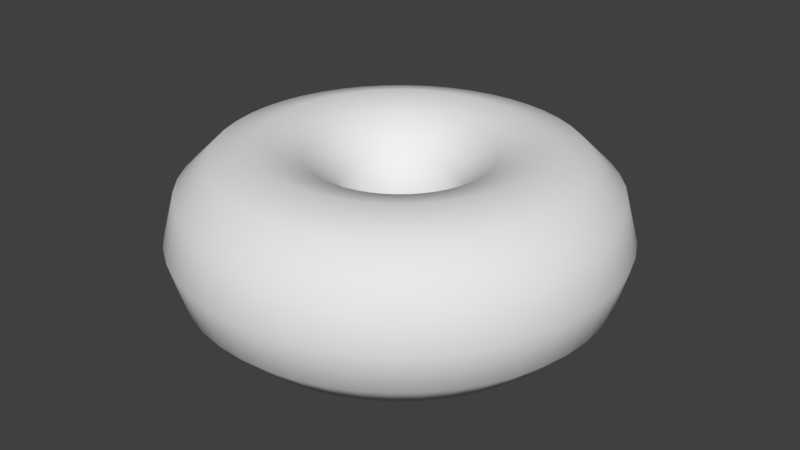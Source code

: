 # Source: Doughnut.blend  (saved by Blender 2.79.0; exported with 4.5.12 LTS)
import bpy
from mathutils import Matrix  # noqa: F401  (used for matrix-valued properties, if any)

bpy.ops.wm.read_factory_settings(use_empty=True)
scene = bpy.context.scene
scene.name = 'Scene'

# ---- collections
col_collection_1 = bpy.data.collections.new('Collection 1'); scene.collection.children.link(col_collection_1)

# ---- world
world_world = bpy.data.worlds.new('World'); scene.world = world_world
world_world.color = (0.05088, 0.05088, 0.05088)
world_world.use_sun_shadow = False
world_world.sun_shadow_jitter_overblur = 0.0
world_world.cycles.sampling_method = 'MANUAL'

# ---- meshes
me_circle = bpy.data.meshes.new('Circle')
me_circle.from_pydata([(0.349, -3.997e-09, 9.074e-08), (0.4339, -0.3213, 7.321e-08), (0.6673, -0.5596, 4.341e-08), (0.9903, -0.6509, 4.341e-08), (1.318, -0.568, 4.341e-08), (1.561, -0.3297, 7.321e-08), (1.651, -3.997e-09, 9.074e-08), (1.561, 0.3297, 1.03e-07), (1.318, 0.568, 1.626e-07), (0.9903, 0.6509, 1.626e-07), (0.6673, 0.5596, 1.626e-07), (0.4339, 0.3213, 1.03e-07), (0.346, 2.07e-10, -0.04558), (0.4301, -0.3213, -0.05663), (0.6616, -0.5596, -0.08712), (0.9818, -0.6509, -0.1293), (1.307, -0.568, -0.172), (1.548, -0.3297, -0.2038), (1.637, 7.658e-09, -0.2155), (1.548, 0.3297, -0.2038), (1.307, 0.568, -0.172), (0.9818, 0.6509, -0.1293), (0.6616, 0.5596, -0.08712), (0.4301, 0.3213, -0.05663), (0.3371, 2.07e-10, -0.09035), (0.4191, -0.3213, -0.1123), (0.6446, -0.5596, -0.1727), (0.9565, -0.6509, -0.2563), (1.273, -0.568, -0.3412), (1.508, -0.3297, -0.4041), (1.595, 3.746e-08, -0.4273), (1.508, 0.3297, -0.4041), (1.273, 0.568, -0.3412), (0.9565, 0.6509, -0.2563), (0.6446, 0.5596, -0.1727), (0.4191, 0.3213, -0.1123), (0.3225, 7.658e-09, -0.1336), (0.4008, -0.3213, -0.166), (0.6165, -0.5596, -0.2554), (0.9149, -0.6509, -0.379), (1.218, -0.568, -0.5044), (1.442, -0.3297, -0.5975), (1.525, 6.726e-08, -0.6318), (1.442, 0.3297, -0.5975), (1.218, 0.568, -0.5044), (0.9149, 0.6509, -0.379), (0.6165, 0.5596, -0.2554), (0.4008, 0.3213, -0.166), (0.3022, 7.658e-09, -0.1745), (0.3757, -0.3213, -0.2169), (0.5779, -0.5596, -0.3337), (0.8576, -0.6509, -0.4952), (1.142, -0.568, -0.659), (1.352, -0.3297, -0.7806), (1.43, 6.726e-08, -0.8255), (1.352, 0.3297, -0.7806), (1.142, 0.568, -0.659), (0.8576, 0.6509, -0.4952), (0.5779, 0.5596, -0.3337), (0.3757, 0.3213, -0.2169), (0.2769, 7.658e-09, -0.2125), (0.3442, -0.3213, -0.2641), (0.5294, -0.5596, -0.4062), (0.7857, -0.6509, -0.6028), (1.046, -0.568, -0.8024), (1.239, -0.3297, -0.9505), (1.31, 6.726e-08, -1.005), (1.239, 0.3297, -0.9505), (1.046, 0.568, -0.8024), (0.7857, 0.6509, -0.6028), (0.5294, 0.5596, -0.4062), (0.3442, 0.3213, -0.2641), (0.2468, 7.658e-09, -0.2468), (0.3068, -0.3213, -0.3068), (0.4719, -0.5596, -0.4719), (0.7003, -0.6509, -0.7003), (0.932, -0.568, -0.932), (1.104, -0.3297, -1.104), (1.167, 6.726e-08, -1.167), (1.104, 0.3297, -1.104), (0.932, 0.568, -0.932), (0.7003, 0.6509, -0.7003), (0.4719, 0.5596, -0.4719), (0.3068, 0.3213, -0.3068), (0.2125, 7.658e-09, -0.2769), (0.2641, -0.3213, -0.3442), (0.4062, -0.5596, -0.5294), (0.6028, -0.6509, -0.7857), (0.8024, -0.568, -1.046), (0.9505, -0.3297, -1.239), (1.005, 6.726e-08, -1.31), (0.9505, 0.3297, -1.239), (0.8024, 0.568, -1.046), (0.6028, 0.6509, -0.7857), (0.4062, 0.5596, -0.5294), (0.2641, 0.3213, -0.3442), (0.1745, 7.658e-09, -0.3022), (0.2169, -0.3213, -0.3757), (0.3337, -0.5596, -0.5779), (0.4952, -0.6509, -0.8576), (0.659, -0.568, -1.142), (0.7806, -0.3297, -1.352), (0.8255, 6.726e-08, -1.43), (0.7806, 0.3297, -1.352), (0.659, 0.568, -1.142), (0.4952, 0.6509, -0.8576), (0.3337, 0.5596, -0.5779), (0.2169, 0.3213, -0.3757), (0.1336, 7.658e-09, -0.3225), (0.166, -0.3213, -0.4008), (0.2554, -0.5596, -0.6165), (0.379, -0.6509, -0.9149), (0.5044, -0.568, -1.218), (0.5975, -0.3297, -1.442), (0.6318, 6.726e-08, -1.525), (0.5975, 0.3297, -1.442), (0.5044, 0.568, -1.218), (0.379, 0.6509, -0.9149), (0.2554, 0.5596, -0.6165), (0.166, 0.3213, -0.4008), (0.09035, 7.658e-09, -0.3371), (0.1123, -0.3213, -0.4191), (0.1727, -0.5596, -0.6446), (0.2563, -0.6509, -0.9565), (0.3412, -0.568, -1.273), (0.4041, -0.3297, -1.508), (0.4273, 6.726e-08, -1.595), (0.4041, 0.3297, -1.508), (0.3412, 0.568, -1.273), (0.2563, 0.6509, -0.9565), (0.1727, 0.5596, -0.6446), (0.1123, 0.3213, -0.4191), (0.04558, 7.658e-09, -0.346), (0.05663, -0.3213, -0.4301), (0.08712, -0.5596, -0.6616), (0.1293, -0.6509, -0.9818), (0.172, -0.568, -1.307), (0.2038, -0.3297, -1.548), (0.2155, 6.726e-08, -1.637), (0.2038, 0.3297, -1.548), (0.172, 0.568, -1.307), (0.1293, 0.6509, -0.9818), (0.08712, 0.5596, -0.6616), (0.05663, 0.3213, -0.4301), (2.63e-07, 7.658e-09, -0.349), (2.605e-07, -0.3213, -0.4339), (2.536e-07, -0.5596, -0.6673), (2.442e-07, -0.6509, -0.9903), (2.347e-07, -0.568, -1.318), (2.278e-07, -0.3297, -1.561), (2.253e-07, 6.726e-08, -1.651), (2.278e-07, 0.3297, -1.561), (2.347e-07, 0.568, -1.318), (2.442e-07, 0.6509, -0.9903), (2.536e-07, 0.5596, -0.6673), (2.605e-07, 0.3213, -0.4339), (-0.04558, 7.658e-09, -0.346), (-0.05663, -0.3213, -0.4301), (-0.08712, -0.5596, -0.6616), (-0.1293, -0.6509, -0.9818), (-0.172, -0.568, -1.307), (-0.2038, -0.3297, -1.548), (-0.2155, 6.726e-08, -1.637), (-0.2038, 0.3297, -1.548), (-0.172, 0.568, -1.307), (-0.1293, 0.6509, -0.9818), (-0.08712, 0.5596, -0.6616), (-0.05663, 0.3213, -0.4301), (-0.09035, 7.658e-09, -0.3371), (-0.1123, -0.3213, -0.4191), (-0.1727, -0.5596, -0.6446), (-0.2563, -0.6509, -0.9565), (-0.3412, -0.568, -1.273), (-0.4041, -0.3297, -1.508), (-0.4273, 6.726e-08, -1.595), (-0.4041, 0.3297, -1.508), (-0.3412, 0.568, -1.273), (-0.2563, 0.6509, -0.9565), (-0.1727, 0.5596, -0.6446), (-0.1123, 0.3213, -0.4191), (-0.1336, 7.658e-09, -0.3225), (-0.166, -0.3213, -0.4008), (-0.2554, -0.5596, -0.6165), (-0.379, -0.6509, -0.9149), (-0.5044, -0.568, -1.218), (-0.5975, -0.3297, -1.442), (-0.6318, 6.726e-08, -1.525), (-0.5975, 0.3297, -1.442), (-0.5044, 0.568, -1.218), (-0.379, 0.6509, -0.9149), (-0.2554, 0.5596, -0.6165), (-0.166, 0.3213, -0.4008), (-0.1745, 7.658e-09, -0.3022), (-0.2169, -0.3213, -0.3757), (-0.3337, -0.5596, -0.5779), (-0.4952, -0.6509, -0.8576), (-0.659, -0.568, -1.142), (-0.7806, -0.3297, -1.352), (-0.8255, 6.726e-08, -1.43), (-0.7806, 0.3297, -1.352), (-0.659, 0.568, -1.142), (-0.4952, 0.6509, -0.8576), (-0.3337, 0.5596, -0.5779), (-0.2169, 0.3213, -0.3757), (-0.2125, 7.658e-09, -0.2769), (-0.2641, -0.3213, -0.3442), (-0.4062, -0.5596, -0.5294), (-0.6028, -0.6509, -0.7857), (-0.8024, -0.568, -1.046), (-0.9505, -0.3297, -1.239), (-1.005, 6.726e-08, -1.31), (-0.9505, 0.3297, -1.239), (-0.8024, 0.568, -1.046), (-0.6028, 0.6509, -0.7857), (-0.4062, 0.5596, -0.5294), (-0.2641, 0.3213, -0.3442), (-0.2468, 7.658e-09, -0.2468), (-0.3068, -0.3213, -0.3068), (-0.4719, -0.5596, -0.4719), (-0.7003, -0.6509, -0.7003), (-0.932, -0.568, -0.932), (-1.104, -0.3297, -1.104), (-1.167, 6.726e-08, -1.167), (-1.104, 0.3297, -1.104), (-0.932, 0.568, -0.932), (-0.7003, 0.6509, -0.7003), (-0.4719, 0.5596, -0.4719), (-0.3068, 0.3213, -0.3068), (-0.2769, 7.658e-09, -0.2125), (-0.3442, -0.3213, -0.2641), (-0.5294, -0.5596, -0.4062), (-0.7857, -0.6509, -0.6028), (-1.046, -0.568, -0.8024), (-1.239, -0.3297, -0.9505), (-1.31, 6.726e-08, -1.005), (-1.239, 0.3297, -0.9505), (-1.046, 0.568, -0.8024), (-0.7857, 0.6509, -0.6028), (-0.5294, 0.5596, -0.4062), (-0.3442, 0.3213, -0.2641), (-0.3022, 7.658e-09, -0.1745), (-0.3757, -0.3213, -0.2169), (-0.5779, -0.5596, -0.3337), (-0.8576, -0.6509, -0.4952), (-1.142, -0.568, -0.659), (-1.352, -0.3297, -0.7806), (-1.43, 6.726e-08, -0.8255), (-1.352, 0.3297, -0.7806), (-1.142, 0.568, -0.659), (-0.8576, 0.6509, -0.4952), (-0.5779, 0.5596, -0.3337), (-0.3757, 0.3213, -0.2169), (-0.3225, 7.658e-09, -0.1336), (-0.4008, -0.3213, -0.166), (-0.6165, -0.5596, -0.2554), (-0.9149, -0.6509, -0.379), (-1.218, -0.568, -0.5044), (-1.442, -0.3297, -0.5975), (-1.525, 6.726e-08, -0.6318), (-1.442, 0.3297, -0.5975), (-1.218, 0.568, -0.5044), (-0.9149, 0.6509, -0.379), (-0.6165, 0.5596, -0.2554), (-0.4008, 0.3213, -0.166), (-0.3371, 2.07e-10, -0.09035), (-0.4191, -0.3213, -0.1123), (-0.6446, -0.5596, -0.1727), (-0.9565, -0.6509, -0.2563), (-1.273, -0.568, -0.3412), (-1.508, -0.3297, -0.4041), (-1.595, 3.746e-08, -0.4273), (-1.508, 0.3297, -0.4041), (-1.273, 0.568, -0.3412), (-0.9565, 0.6509, -0.2563), (-0.6446, 0.5596, -0.1727), (-0.4191, 0.3213, -0.1123), (-0.346, 2.07e-10, -0.04558), (-0.4301, -0.3213, -0.05663), (-0.6616, -0.5596, -0.08712), (-0.9818, -0.6509, -0.1293), (-1.307, -0.568, -0.172), (-1.548, -0.3297, -0.2038), (-1.637, 7.658e-09, -0.2155), (-1.548, 0.3297, -0.2038), (-1.307, 0.568, -0.172), (-0.9818, 0.6509, -0.1293), (-0.6616, 0.5596, -0.08712), (-0.4301, 0.3213, -0.05663), (-0.349, -3.997e-09, -1.854e-08), (-0.4339, -0.3213, -4.6e-08), (-0.6673, -0.5596, -7.58e-08), (-0.9903, -0.6509, -1.619e-08), (-1.318, -0.568, -1.619e-08), (-1.561, -0.3297, -1.619e-08), (-1.651, -3.997e-09, 2.517e-08), (-1.561, 0.3297, 4.341e-08), (-1.318, 0.568, 4.341e-08), (-0.9903, 0.6509, 4.341e-08), (-0.6673, 0.5596, 4.341e-08), (-0.4339, 0.3213, 1.361e-08), (-0.346, -7.244e-09, 0.04558), (-0.4301, -0.3213, 0.05663), (-0.6616, -0.5596, 0.08712), (-0.9818, -0.6509, 0.1293), (-1.307, -0.568, 0.172), (-1.548, -0.3297, 0.2038), (-1.637, -2.214e-08, 0.2155), (-1.548, 0.3297, 0.2038), (-1.307, 0.568, 0.172), (-0.9818, 0.6509, 0.1293), (-0.6616, 0.5596, 0.08712), (-0.4301, 0.3213, 0.05663), (-0.3371, -7.244e-09, 0.09035), (-0.4191, -0.3213, 0.1123), (-0.6446, -0.5596, 0.1727), (-0.9565, -0.6509, 0.2563), (-1.273, -0.568, 0.3412), (-1.508, -0.3297, 0.4041), (-1.595, -2.214e-08, 0.4273), (-1.508, 0.3297, 0.4041), (-1.273, 0.568, 0.3412), (-0.9565, 0.6509, 0.2563), (-0.6446, 0.5596, 0.1727), (-0.4191, 0.3213, 0.1123), (-0.3225, -7.244e-09, 0.1336), (-0.4008, -0.3213, 0.166), (-0.6165, -0.5596, 0.2554), (-0.9149, -0.6509, 0.379), (-1.218, -0.568, 0.5044), (-1.442, -0.3297, 0.5975), (-1.525, -5.195e-08, 0.6318), (-1.442, 0.3297, 0.5975), (-1.218, 0.568, 0.5044), (-0.9149, 0.6509, 0.379), (-0.6165, 0.5596, 0.2554), (-0.4008, 0.3213, 0.166), (-0.3022, -2.214e-08, 0.1745), (-0.3757, -0.3213, 0.2169), (-0.5779, -0.5596, 0.3337), (-0.8576, -0.6509, 0.4952), (-1.142, -0.568, 0.659), (-1.352, -0.3297, 0.7806), (-1.43, -5.195e-08, 0.8255), (-1.352, 0.3297, 0.7806), (-1.142, 0.568, 0.659), (-0.8576, 0.6509, 0.4952), (-0.5779, 0.5596, 0.3337), (-0.3757, 0.3213, 0.2169), (-0.2769, -2.214e-08, 0.2125), (-0.3442, -0.3213, 0.2641), (-0.5294, -0.5596, 0.4062), (-0.7857, -0.6509, 0.6028), (-1.046, -0.568, 0.8024), (-1.239, -0.3297, 0.9505), (-1.31, -5.195e-08, 1.005), (-1.239, 0.3297, 0.9505), (-1.046, 0.568, 0.8024), (-0.7857, 0.6509, 0.6028), (-0.5294, 0.5596, 0.4062), (-0.3442, 0.3213, 0.2641), (-0.2468, -2.214e-08, 0.2468), (-0.3068, -0.3213, 0.3068), (-0.4719, -0.5596, 0.4719), (-0.7003, -0.6509, 0.7003), (-0.932, -0.568, 0.932), (-1.104, -0.3297, 1.104), (-1.167, -5.195e-08, 1.167), (-1.104, 0.3297, 1.104), (-0.932, 0.568, 0.932), (-0.7003, 0.6509, 0.7003), (-0.4719, 0.5596, 0.4719), (-0.3068, 0.3213, 0.3068), (-0.2125, -2.214e-08, 0.2769), (-0.2641, -0.3213, 0.3442), (-0.4062, -0.5596, 0.5294), (-0.6028, -0.6509, 0.7857), (-0.8024, -0.568, 1.046), (-0.9505, -0.3297, 1.239), (-1.005, -5.195e-08, 1.31), (-0.9505, 0.3297, 1.239), (-0.8024, 0.568, 1.046), (-0.6028, 0.6509, 0.7857), (-0.4062, 0.5596, 0.5294), (-0.2641, 0.3213, 0.3442), (-0.1745, -2.214e-08, 0.3022), (-0.2169, -0.3213, 0.3757), (-0.3337, -0.5596, 0.5779), (-0.4952, -0.6509, 0.8576), (-0.659, -0.568, 1.142), (-0.7806, -0.3297, 1.352), (-0.8255, -1.712e-07, 1.43), (-0.7806, 0.3297, 1.352), (-0.659, 0.568, 1.142), (-0.4952, 0.6509, 0.8576), (-0.3337, 0.5596, 0.5779), (-0.2169, 0.3213, 0.3757), (-0.1336, -2.214e-08, 0.3225), (-0.166, -0.3213, 0.4008), (-0.2554, -0.5596, 0.6165), (-0.379, -0.6509, 0.9149), (-0.5044, -0.568, 1.218), (-0.5975, -0.3297, 1.442), (-0.6318, -1.712e-07, 1.525), (-0.5975, 0.3297, 1.442), (-0.5044, 0.568, 1.218), (-0.379, 0.6509, 0.9149), (-0.2554, 0.5596, 0.6165), (-0.166, 0.3213, 0.4008), (-0.09035, -2.214e-08, 0.3371), (-0.1123, -0.3213, 0.4191), (-0.1727, -0.5596, 0.6446), (-0.2563, -0.6509, 0.9565), (-0.3412, -0.568, 1.273), (-0.4041, -0.3297, 1.508), (-0.4273, -1.712e-07, 1.595), (-0.4041, 0.3297, 1.508), (-0.3412, 0.568, 1.273), (-0.2563, 0.6509, 0.9565), (-0.1727, 0.5596, 0.6446), (-0.1123, 0.3213, 0.4191), (-0.04558, -2.214e-08, 0.346), (-0.05663, -0.3213, 0.4301), (-0.08712, -0.5596, 0.6616), (-0.1293, -0.6509, 0.9818), (-0.172, -0.568, 1.307), (-0.2038, -0.3297, 1.548), (-0.2155, -1.712e-07, 1.637), (-0.2038, 0.3297, 1.548), (-0.172, 0.568, 1.307), (-0.1293, 0.6509, 0.9818), (-0.08712, 0.5596, 0.6616), (-0.05663, 0.3213, 0.4301), (2.63e-07, -2.214e-08, 0.349), (2.605e-07, -0.3213, 0.4339), (2.536e-07, -0.5596, 0.6673), (2.442e-07, -0.6509, 0.9903), (2.347e-07, -0.568, 1.318), (2.278e-07, -0.3297, 1.561), (2.253e-07, -1.712e-07, 1.651), (2.278e-07, 0.3297, 1.561), (2.347e-07, 0.568, 1.318), (2.442e-07, 0.6509, 0.9903), (2.536e-07, 0.5596, 0.6673), (2.605e-07, 0.3213, 0.4339), (0.04558, -2.214e-08, 0.346), (0.05663, -0.3213, 0.4301), (0.08712, -0.5596, 0.6616), (0.1293, -0.6509, 0.9818), (0.172, -0.568, 1.307), (0.2038, -0.3297, 1.548), (0.2155, -1.712e-07, 1.637), (0.2038, 0.3297, 1.548), (0.172, 0.568, 1.307), (0.1293, 0.6509, 0.9818), (0.08712, 0.5596, 0.6616), (0.05663, 0.3213, 0.4301), (0.09035, -2.214e-08, 0.3371), (0.1123, -0.3213, 0.4191), (0.1727, -0.5596, 0.6446), (0.2563, -0.6509, 0.9565), (0.3412, -0.568, 1.273), (0.4041, -0.3297, 1.508), (0.4273, -1.712e-07, 1.595), (0.4041, 0.3297, 1.508), (0.3412, 0.568, 1.273), (0.2563, 0.6509, 0.9565), (0.1727, 0.5596, 0.6446), (0.1123, 0.3213, 0.4191), (0.1336, -2.214e-08, 0.3225), (0.166, -0.3213, 0.4008), (0.2554, -0.5596, 0.6165), (0.379, -0.6509, 0.9149), (0.5044, -0.568, 1.218), (0.5975, -0.3297, 1.442), (0.6318, -1.712e-07, 1.525), (0.5975, 0.3297, 1.442), (0.5044, 0.568, 1.218), (0.379, 0.6509, 0.9149), (0.2554, 0.5596, 0.6165), (0.166, 0.3213, 0.4008), (0.1745, -2.214e-08, 0.3022), (0.2169, -0.3213, 0.3757), (0.3337, -0.5596, 0.5779), (0.4952, -0.6509, 0.8576), (0.659, -0.568, 1.142), (0.7806, -0.3297, 1.352), (0.8255, -1.712e-07, 1.43), (0.7806, 0.3297, 1.352), (0.659, 0.568, 1.142), (0.4952, 0.6509, 0.8576), (0.3337, 0.5596, 0.5779), (0.2169, 0.3213, 0.3757), (0.2125, -2.214e-08, 0.2769), (0.2641, -0.3213, 0.3442), (0.4062, -0.5596, 0.5294), (0.6028, -0.6509, 0.7857), (0.8024, -0.568, 1.046), (0.9505, -0.3297, 1.239), (1.005, -5.195e-08, 1.31), (0.9505, 0.3297, 1.239), (0.8024, 0.568, 1.046), (0.6028, 0.6509, 0.7857), (0.4062, 0.5596, 0.5294), (0.2641, 0.3213, 0.3442), (0.2468, -2.214e-08, 0.2468), (0.3068, -0.3213, 0.3068), (0.4719, -0.5596, 0.4719), (0.7003, -0.6509, 0.7003), (0.932, -0.568, 0.932), (1.104, -0.3297, 1.104), (1.167, -5.195e-08, 1.167), (1.104, 0.3297, 1.104), (0.932, 0.568, 0.932), (0.7003, 0.6509, 0.7003), (0.4719, 0.5596, 0.4719), (0.3068, 0.3213, 0.3068), (0.2769, -2.214e-08, 0.2125), (0.3442, -0.3213, 0.2641), (0.5294, -0.5596, 0.4062), (0.7857, -0.6509, 0.6028), (1.046, -0.568, 0.8024), (1.239, -0.3297, 0.9505), (1.31, -5.195e-08, 1.005), (1.239, 0.3297, 0.9505), (1.046, 0.568, 0.8024), (0.7857, 0.6509, 0.6028), (0.5294, 0.5596, 0.4062), (0.3442, 0.3213, 0.2641), (0.3022, -2.214e-08, 0.1745), (0.3757, -0.3213, 0.2169), (0.5779, -0.5596, 0.3337), (0.8576, -0.6509, 0.4952), (1.142, -0.568, 0.659), (1.352, -0.3297, 0.7806), (1.43, -5.195e-08, 0.8255), (1.352, 0.3297, 0.7806), (1.142, 0.568, 0.659), (0.8576, 0.6509, 0.4952), (0.5779, 0.5596, 0.3337), (0.3757, 0.3213, 0.2169), (0.3225, -7.244e-09, 0.1336), (0.4008, -0.3213, 0.166), (0.6165, -0.5596, 0.2554), (0.9149, -0.6509, 0.379), (1.218, -0.568, 0.5044), (1.442, -0.3297, 0.5975), (1.525, -5.195e-08, 0.6318), (1.442, 0.3297, 0.5975), (1.218, 0.568, 0.5044), (0.9149, 0.6509, 0.379), (0.6165, 0.5596, 0.2554), (0.4008, 0.3213, 0.166), (0.3371, -7.244e-09, 0.09035), (0.4191, -0.3213, 0.1123), (0.6446, -0.5596, 0.1727), (0.9565, -0.6509, 0.2563), (1.273, -0.568, 0.3412), (1.508, -0.3297, 0.4041), (1.595, -2.214e-08, 0.4273), (1.508, 0.3297, 0.4041), (1.273, 0.568, 0.3412), (0.9565, 0.6509, 0.2563), (0.6446, 0.5596, 0.1727), (0.4191, 0.3213, 0.1123), (0.346, -7.244e-09, 0.04558), (0.4301, -0.3213, 0.05663), (0.6616, -0.5596, 0.08712), (0.9818, -0.6509, 0.1293), (1.307, -0.568, 0.172), (1.548, -0.3297, 0.2038), (1.637, -2.214e-08, 0.2155), (1.548, 0.3297, 0.2038), (1.307, 0.568, 0.172), (0.9818, 0.6509, 0.1293), (0.6616, 0.5596, 0.08712), (0.4301, 0.3213, 0.05663)], [], [(0, 12, 13, 1), (1, 13, 14, 2), (2, 14, 15, 3), (3, 15, 16, 4), (4, 16, 17, 5), (5, 17, 18, 6), (6, 18, 19, 7), (7, 19, 20, 8), (8, 20, 21, 9), (9, 21, 22, 10), (10, 22, 23, 11), (11, 23, 12, 0), (12, 24, 25, 13), (13, 25, 26, 14), (14, 26, 27, 15), (15, 27, 28, 16), (16, 28, 29, 17), (17, 29, 30, 18), (18, 30, 31, 19), (19, 31, 32, 20), (20, 32, 33, 21), (21, 33, 34, 22), (22, 34, 35, 23), (23, 35, 24, 12), (24, 36, 37, 25), (25, 37, 38, 26), (26, 38, 39, 27), (27, 39, 40, 28), (28, 40, 41, 29), (29, 41, 42, 30), (30, 42, 43, 31), (31, 43, 44, 32), (32, 44, 45, 33), (33, 45, 46, 34), (34, 46, 47, 35), (35, 47, 36, 24), (36, 48, 49, 37), (37, 49, 50, 38), (38, 50, 51, 39), (39, 51, 52, 40), (40, 52, 53, 41), (41, 53, 54, 42), (42, 54, 55, 43), (43, 55, 56, 44), (44, 56, 57, 45), (45, 57, 58, 46), (46, 58, 59, 47), (47, 59, 48, 36), (48, 60, 61, 49), (49, 61, 62, 50), (50, 62, 63, 51), (51, 63, 64, 52), (52, 64, 65, 53), (53, 65, 66, 54), (54, 66, 67, 55), (55, 67, 68, 56), (56, 68, 69, 57), (57, 69, 70, 58), (58, 70, 71, 59), (59, 71, 60, 48), (60, 72, 73, 61), (61, 73, 74, 62), (62, 74, 75, 63), (63, 75, 76, 64), (64, 76, 77, 65), (65, 77, 78, 66), (66, 78, 79, 67), (67, 79, 80, 68), (68, 80, 81, 69), (69, 81, 82, 70), (70, 82, 83, 71), (71, 83, 72, 60), (72, 84, 85, 73), (73, 85, 86, 74), (74, 86, 87, 75), (75, 87, 88, 76), (76, 88, 89, 77), (77, 89, 90, 78), (78, 90, 91, 79), (79, 91, 92, 80), (80, 92, 93, 81), (81, 93, 94, 82), (82, 94, 95, 83), (83, 95, 84, 72), (84, 96, 97, 85), (85, 97, 98, 86), (86, 98, 99, 87), (87, 99, 100, 88), (88, 100, 101, 89), (89, 101, 102, 90), (90, 102, 103, 91), (91, 103, 104, 92), (92, 104, 105, 93), (93, 105, 106, 94), (94, 106, 107, 95), (95, 107, 96, 84), (96, 108, 109, 97), (97, 109, 110, 98), (98, 110, 111, 99), (99, 111, 112, 100), (100, 112, 113, 101), (101, 113, 114, 102), (102, 114, 115, 103), (103, 115, 116, 104), (104, 116, 117, 105), (105, 117, 118, 106), (106, 118, 119, 107), (107, 119, 108, 96), (108, 120, 121, 109), (109, 121, 122, 110), (110, 122, 123, 111), (111, 123, 124, 112), (112, 124, 125, 113), (113, 125, 126, 114), (114, 126, 127, 115), (115, 127, 128, 116), (116, 128, 129, 117), (117, 129, 130, 118), (118, 130, 131, 119), (119, 131, 120, 108), (120, 132, 133, 121), (121, 133, 134, 122), (122, 134, 135, 123), (123, 135, 136, 124), (124, 136, 137, 125), (125, 137, 138, 126), (126, 138, 139, 127), (127, 139, 140, 128), (128, 140, 141, 129), (129, 141, 142, 130), (130, 142, 143, 131), (131, 143, 132, 120), (132, 144, 145, 133), (133, 145, 146, 134), (134, 146, 147, 135), (135, 147, 148, 136), (136, 148, 149, 137), (137, 149, 150, 138), (138, 150, 151, 139), (139, 151, 152, 140), (140, 152, 153, 141), (141, 153, 154, 142), (142, 154, 155, 143), (143, 155, 144, 132), (144, 156, 157, 145), (145, 157, 158, 146), (146, 158, 159, 147), (147, 159, 160, 148), (148, 160, 161, 149), (149, 161, 162, 150), (150, 162, 163, 151), (151, 163, 164, 152), (152, 164, 165, 153), (153, 165, 166, 154), (154, 166, 167, 155), (155, 167, 156, 144), (156, 168, 169, 157), (157, 169, 170, 158), (158, 170, 171, 159), (159, 171, 172, 160), (160, 172, 173, 161), (161, 173, 174, 162), (162, 174, 175, 163), (163, 175, 176, 164), (164, 176, 177, 165), (165, 177, 178, 166), (166, 178, 179, 167), (167, 179, 168, 156), (168, 180, 181, 169), (169, 181, 182, 170), (170, 182, 183, 171), (171, 183, 184, 172), (172, 184, 185, 173), (173, 185, 186, 174), (174, 186, 187, 175), (175, 187, 188, 176), (176, 188, 189, 177), (177, 189, 190, 178), (178, 190, 191, 179), (179, 191, 180, 168), (180, 192, 193, 181), (181, 193, 194, 182), (182, 194, 195, 183), (183, 195, 196, 184), (184, 196, 197, 185), (185, 197, 198, 186), (186, 198, 199, 187), (187, 199, 200, 188), (188, 200, 201, 189), (189, 201, 202, 190), (190, 202, 203, 191), (191, 203, 192, 180), (192, 204, 205, 193), (193, 205, 206, 194), (194, 206, 207, 195), (195, 207, 208, 196), (196, 208, 209, 197), (197, 209, 210, 198), (198, 210, 211, 199), (199, 211, 212, 200), (200, 212, 213, 201), (201, 213, 214, 202), (202, 214, 215, 203), (203, 215, 204, 192), (204, 216, 217, 205), (205, 217, 218, 206), (206, 218, 219, 207), (207, 219, 220, 208), (208, 220, 221, 209), (209, 221, 222, 210), (210, 222, 223, 211), (211, 223, 224, 212), (212, 224, 225, 213), (213, 225, 226, 214), (214, 226, 227, 215), (215, 227, 216, 204), (216, 228, 229, 217), (217, 229, 230, 218), (218, 230, 231, 219), (219, 231, 232, 220), (220, 232, 233, 221), (221, 233, 234, 222), (222, 234, 235, 223), (223, 235, 236, 224), (224, 236, 237, 225), (225, 237, 238, 226), (226, 238, 239, 227), (227, 239, 228, 216), (228, 240, 241, 229), (229, 241, 242, 230), (230, 242, 243, 231), (231, 243, 244, 232), (232, 244, 245, 233), (233, 245, 246, 234), (234, 246, 247, 235), (235, 247, 248, 236), (236, 248, 249, 237), (237, 249, 250, 238), (238, 250, 251, 239), (239, 251, 240, 228), (240, 252, 253, 241), (241, 253, 254, 242), (242, 254, 255, 243), (243, 255, 256, 244), (244, 256, 257, 245), (245, 257, 258, 246), (246, 258, 259, 247), (247, 259, 260, 248), (248, 260, 261, 249), (249, 261, 262, 250), (250, 262, 263, 251), (251, 263, 252, 240), (252, 264, 265, 253), (253, 265, 266, 254), (254, 266, 267, 255), (255, 267, 268, 256), (256, 268, 269, 257), (257, 269, 270, 258), (258, 270, 271, 259), (259, 271, 272, 260), (260, 272, 273, 261), (261, 273, 274, 262), (262, 274, 275, 263), (263, 275, 264, 252), (264, 276, 277, 265), (265, 277, 278, 266), (266, 278, 279, 267), (267, 279, 280, 268), (268, 280, 281, 269), (269, 281, 282, 270), (270, 282, 283, 271), (271, 283, 284, 272), (272, 284, 285, 273), (273, 285, 286, 274), (274, 286, 287, 275), (275, 287, 276, 264), (276, 288, 289, 277), (277, 289, 290, 278), (278, 290, 291, 279), (279, 291, 292, 280), (280, 292, 293, 281), (281, 293, 294, 282), (282, 294, 295, 283), (283, 295, 296, 284), (284, 296, 297, 285), (285, 297, 298, 286), (286, 298, 299, 287), (287, 299, 288, 276), (288, 300, 301, 289), (289, 301, 302, 290), (290, 302, 303, 291), (291, 303, 304, 292), (292, 304, 305, 293), (293, 305, 306, 294), (294, 306, 307, 295), (295, 307, 308, 296), (296, 308, 309, 297), (297, 309, 310, 298), (298, 310, 311, 299), (299, 311, 300, 288), (300, 312, 313, 301), (301, 313, 314, 302), (302, 314, 315, 303), (303, 315, 316, 304), (304, 316, 317, 305), (305, 317, 318, 306), (306, 318, 319, 307), (307, 319, 320, 308), (308, 320, 321, 309), (309, 321, 322, 310), (310, 322, 323, 311), (311, 323, 312, 300), (312, 324, 325, 313), (313, 325, 326, 314), (314, 326, 327, 315), (315, 327, 328, 316), (316, 328, 329, 317), (317, 329, 330, 318), (318, 330, 331, 319), (319, 331, 332, 320), (320, 332, 333, 321), (321, 333, 334, 322), (322, 334, 335, 323), (323, 335, 324, 312), (324, 336, 337, 325), (325, 337, 338, 326), (326, 338, 339, 327), (327, 339, 340, 328), (328, 340, 341, 329), (329, 341, 342, 330), (330, 342, 343, 331), (331, 343, 344, 332), (332, 344, 345, 333), (333, 345, 346, 334), (334, 346, 347, 335), (335, 347, 336, 324), (336, 348, 349, 337), (337, 349, 350, 338), (338, 350, 351, 339), (339, 351, 352, 340), (340, 352, 353, 341), (341, 353, 354, 342), (342, 354, 355, 343), (343, 355, 356, 344), (344, 356, 357, 345), (345, 357, 358, 346), (346, 358, 359, 347), (347, 359, 348, 336), (348, 360, 361, 349), (349, 361, 362, 350), (350, 362, 363, 351), (351, 363, 364, 352), (352, 364, 365, 353), (353, 365, 366, 354), (354, 366, 367, 355), (355, 367, 368, 356), (356, 368, 369, 357), (357, 369, 370, 358), (358, 370, 371, 359), (359, 371, 360, 348), (360, 372, 373, 361), (361, 373, 374, 362), (362, 374, 375, 363), (363, 375, 376, 364), (364, 376, 377, 365), (365, 377, 378, 366), (366, 378, 379, 367), (367, 379, 380, 368), (368, 380, 381, 369), (369, 381, 382, 370), (370, 382, 383, 371), (371, 383, 372, 360), (372, 384, 385, 373), (373, 385, 386, 374), (374, 386, 387, 375), (375, 387, 388, 376), (376, 388, 389, 377), (377, 389, 390, 378), (378, 390, 391, 379), (379, 391, 392, 380), (380, 392, 393, 381), (381, 393, 394, 382), (382, 394, 395, 383), (383, 395, 384, 372), (384, 396, 397, 385), (385, 397, 398, 386), (386, 398, 399, 387), (387, 399, 400, 388), (388, 400, 401, 389), (389, 401, 402, 390), (390, 402, 403, 391), (391, 403, 404, 392), (392, 404, 405, 393), (393, 405, 406, 394), (394, 406, 407, 395), (395, 407, 396, 384), (396, 408, 409, 397), (397, 409, 410, 398), (398, 410, 411, 399), (399, 411, 412, 400), (400, 412, 413, 401), (401, 413, 414, 402), (402, 414, 415, 403), (403, 415, 416, 404), (404, 416, 417, 405), (405, 417, 418, 406), (406, 418, 419, 407), (407, 419, 408, 396), (408, 420, 421, 409), (409, 421, 422, 410), (410, 422, 423, 411), (411, 423, 424, 412), (412, 424, 425, 413), (413, 425, 426, 414), (414, 426, 427, 415), (415, 427, 428, 416), (416, 428, 429, 417), (417, 429, 430, 418), (418, 430, 431, 419), (419, 431, 420, 408), (420, 432, 433, 421), (421, 433, 434, 422), (422, 434, 435, 423), (423, 435, 436, 424), (424, 436, 437, 425), (425, 437, 438, 426), (426, 438, 439, 427), (427, 439, 440, 428), (428, 440, 441, 429), (429, 441, 442, 430), (430, 442, 443, 431), (431, 443, 432, 420), (432, 444, 445, 433), (433, 445, 446, 434), (434, 446, 447, 435), (435, 447, 448, 436), (436, 448, 449, 437), (437, 449, 450, 438), (438, 450, 451, 439), (439, 451, 452, 440), (440, 452, 453, 441), (441, 453, 454, 442), (442, 454, 455, 443), (443, 455, 444, 432), (444, 456, 457, 445), (445, 457, 458, 446), (446, 458, 459, 447), (447, 459, 460, 448), (448, 460, 461, 449), (449, 461, 462, 450), (450, 462, 463, 451), (451, 463, 464, 452), (452, 464, 465, 453), (453, 465, 466, 454), (454, 466, 467, 455), (455, 467, 456, 444), (456, 468, 469, 457), (457, 469, 470, 458), (458, 470, 471, 459), (459, 471, 472, 460), (460, 472, 473, 461), (461, 473, 474, 462), (462, 474, 475, 463), (463, 475, 476, 464), (464, 476, 477, 465), (465, 477, 478, 466), (466, 478, 479, 467), (467, 479, 468, 456), (468, 480, 481, 469), (469, 481, 482, 470), (470, 482, 483, 471), (471, 483, 484, 472), (472, 484, 485, 473), (473, 485, 486, 474), (474, 486, 487, 475), (475, 487, 488, 476), (476, 488, 489, 477), (477, 489, 490, 478), (478, 490, 491, 479), (479, 491, 480, 468), (480, 492, 493, 481), (481, 493, 494, 482), (482, 494, 495, 483), (483, 495, 496, 484), (484, 496, 497, 485), (485, 497, 498, 486), (486, 498, 499, 487), (487, 499, 500, 488), (488, 500, 501, 489), (489, 501, 502, 490), (490, 502, 503, 491), (491, 503, 492, 480), (492, 504, 505, 493), (493, 505, 506, 494), (494, 506, 507, 495), (495, 507, 508, 496), (496, 508, 509, 497), (497, 509, 510, 498), (498, 510, 511, 499), (499, 511, 512, 500), (500, 512, 513, 501), (501, 513, 514, 502), (502, 514, 515, 503), (503, 515, 504, 492), (504, 516, 517, 505), (505, 517, 518, 506), (506, 518, 519, 507), (507, 519, 520, 508), (508, 520, 521, 509), (509, 521, 522, 510), (510, 522, 523, 511), (511, 523, 524, 512), (512, 524, 525, 513), (513, 525, 526, 514), (514, 526, 527, 515), (515, 527, 516, 504), (516, 528, 529, 517), (517, 529, 530, 518), (518, 530, 531, 519), (519, 531, 532, 520), (520, 532, 533, 521), (521, 533, 534, 522), (522, 534, 535, 523), (523, 535, 536, 524), (524, 536, 537, 525), (525, 537, 538, 526), (526, 538, 539, 527), (527, 539, 528, 516), (528, 540, 541, 529), (529, 541, 542, 530), (530, 542, 543, 531), (531, 543, 544, 532), (532, 544, 545, 533), (533, 545, 546, 534), (534, 546, 547, 535), (535, 547, 548, 536), (536, 548, 549, 537), (537, 549, 550, 538), (538, 550, 551, 539), (539, 551, 540, 528), (540, 552, 553, 541), (541, 553, 554, 542), (542, 554, 555, 543), (543, 555, 556, 544), (544, 556, 557, 545), (545, 557, 558, 546), (546, 558, 559, 547), (547, 559, 560, 548), (548, 560, 561, 549), (549, 561, 562, 550), (550, 562, 563, 551), (551, 563, 552, 540), (552, 564, 565, 553), (553, 565, 566, 554), (554, 566, 567, 555), (555, 567, 568, 556), (556, 568, 569, 557), (557, 569, 570, 558), (558, 570, 571, 559), (559, 571, 572, 560), (560, 572, 573, 561), (561, 573, 574, 562), (562, 574, 575, 563), (563, 575, 564, 552), (564, 0, 1, 565), (565, 1, 2, 566), (566, 2, 3, 567), (567, 3, 4, 568), (568, 4, 5, 569), (569, 5, 6, 570), (570, 6, 7, 571), (571, 7, 8, 572), (572, 8, 9, 573), (573, 9, 10, 574), (574, 10, 11, 575), (575, 11, 0, 564)])
me_circle.polygons.foreach_set('use_smooth', [True] * 576)
_uv = me_circle.uv_layers.new(name='UVMap')
_uv.uv.foreach_set('vector', [0.296, 0.2911, 0.2945, 0.2928, 0.3113, 0.3083, 0.3145, 0.3043, 0.3145, 0.3043, 0.3113, 0.3083, 0.3355, 0.3308, 0.3415, 0.3233, 0.3415, 0.3233, 0.3355, 0.3308, 0.3627, 0.3558, 0.3717, 0.3447, 0.3717, 0.3447, 0.3627, 0.3558, 0.3904, 0.3814, 0.4026, 0.3663, 0.4026, 0.3663, 0.3904, 0.3814, 0.4192, 0.4084, 0.4349, 0.3892, 0.4349, 0.3892, 0.4192, 0.4084, 0.4518, 0.4385, 0.4708, 0.4145, 0.4708, 0.4145, 0.4518, 0.4385, 0.4935, 0.4781, 0.519, 0.4484, 0.4601, 0.7798, 0.4598, 0.7554, 0.4197, 0.7581, 0.4201, 0.7782, 0.4201, 0.7782, 0.4197, 0.7581, 0.3796, 0.7609, 0.3798, 0.7766, 0.3798, 0.7766, 0.3796, 0.7609, 0.3375, 0.7636, 0.3375, 0.7748, 0.3375, 0.7748, 0.3375, 0.7636, 0.2958, 0.7659, 0.2959, 0.7728, 0.287, 0.2848, 0.2865, 0.2854, 0.2945, 0.2928, 0.296, 0.2911, 0.2945, 0.2928, 0.2929, 0.2944, 0.3075, 0.3119, 0.3113, 0.3083, 0.3113, 0.3083, 0.3075, 0.3119, 0.3286, 0.3373, 0.3355, 0.3308, 0.3355, 0.3308, 0.3286, 0.3373, 0.3522, 0.3658, 0.3627, 0.3558, 0.3627, 0.3558, 0.3522, 0.3658, 0.3763, 0.3948, 0.3904, 0.3814, 0.3904, 0.3814, 0.3763, 0.3948, 0.4012, 0.4252, 0.4192, 0.4084, 0.4192, 0.4084, 0.4012, 0.4252, 0.4295, 0.4594, 0.4518, 0.4385, 0.4518, 0.4385, 0.4295, 0.4594, 0.4648, 0.5038, 0.4935, 0.4781, 0.4598, 0.7554, 0.4568, 0.7311, 0.4174, 0.7382, 0.4197, 0.7581, 0.4197, 0.7581, 0.4174, 0.7382, 0.3777, 0.7453, 0.3796, 0.7609, 0.3796, 0.7609, 0.3777, 0.7453, 0.3362, 0.7524, 0.3375, 0.7636, 0.3375, 0.7636, 0.3362, 0.7524, 0.2951, 0.759, 0.2958, 0.7659, 0.2865, 0.2854, 0.2859, 0.286, 0.2929, 0.2944, 0.2945, 0.2928, 0.2929, 0.2944, 0.2911, 0.2956, 0.3033, 0.315, 0.3075, 0.3119, 0.3075, 0.3119, 0.3033, 0.315, 0.3209, 0.3429, 0.3286, 0.3373, 0.3286, 0.3373, 0.3209, 0.3429, 0.3406, 0.3742, 0.3522, 0.3658, 0.3522, 0.3658, 0.3406, 0.3742, 0.3605, 0.406, 0.3763, 0.3948, 0.3763, 0.3948, 0.3605, 0.406, 0.3812, 0.4394, 0.4012, 0.4252, 0.4012, 0.4252, 0.3812, 0.4394, 0.4047, 0.477, 0.4295, 0.4594, 0.4295, 0.4594, 0.4047, 0.477, 0.4334, 0.5251, 0.4648, 0.5038, 0.4568, 0.7311, 0.4512, 0.7073, 0.4127, 0.7187, 0.4174, 0.7382, 0.4174, 0.7382, 0.4127, 0.7187, 0.3742, 0.73, 0.3777, 0.7453, 0.3777, 0.7453, 0.3742, 0.73, 0.3337, 0.7415, 0.3362, 0.7524, 0.3362, 0.7524, 0.3337, 0.7415, 0.2937, 0.7522, 0.2951, 0.759, 0.2859, 0.286, 0.2853, 0.2864, 0.2911, 0.2956, 0.2929, 0.2944, 0.2911, 0.2956, 0.2892, 0.2968, 0.2987, 0.3175, 0.3033, 0.315, 0.3033, 0.315, 0.2987, 0.3175, 0.3125, 0.3475, 0.3209, 0.3429, 0.3209, 0.3429, 0.3125, 0.3475, 0.3279, 0.381, 0.3406, 0.3742, 0.3406, 0.3742, 0.3279, 0.381, 0.3436, 0.4152, 0.3605, 0.406, 0.3605, 0.406, 0.3436, 0.4152, 0.3596, 0.4508, 0.3812, 0.4394, 0.3812, 0.4394, 0.3596, 0.4508, 0.3779, 0.4911, 0.4047, 0.477, 0.4047, 0.477, 0.3779, 0.4911, 0.3998, 0.542, 0.4334, 0.5251, 0.4512, 0.7073, 0.4431, 0.6843, 0.4061, 0.6997, 0.4127, 0.7187, 0.4127, 0.7187, 0.4061, 0.6997, 0.369, 0.7152, 0.3742, 0.73, 0.3742, 0.73, 0.369, 0.7152, 0.3302, 0.731, 0.3337, 0.7415, 0.3337, 0.7415, 0.3302, 0.731, 0.2916, 0.7457, 0.2937, 0.7522, 0.2853, 0.2864, 0.2846, 0.2868, 0.2892, 0.2968, 0.2911, 0.2956, 0.2892, 0.2968, 0.2871, 0.2976, 0.2939, 0.3193, 0.2987, 0.3175, 0.2987, 0.3175, 0.2939, 0.3193, 0.3036, 0.3508, 0.3125, 0.3475, 0.3125, 0.3475, 0.3036, 0.3508, 0.3145, 0.3861, 0.3279, 0.381, 0.3279, 0.381, 0.3145, 0.3861, 0.3256, 0.422, 0.3436, 0.4152, 0.3436, 0.4152, 0.3256, 0.422, 0.3368, 0.4591, 0.3596, 0.4508, 0.3596, 0.4508, 0.3368, 0.4591, 0.3495, 0.5017, 0.3779, 0.4911, 0.3779, 0.4911, 0.3495, 0.5017, 0.3645, 0.5542, 0.3998, 0.542, 0.4431, 0.6843, 0.4325, 0.6623, 0.3973, 0.6816, 0.4061, 0.6997, 0.4061, 0.6997, 0.3973, 0.6816, 0.3622, 0.7011, 0.369, 0.7152, 0.369, 0.7152, 0.3622, 0.7011, 0.3256, 0.7209, 0.3302, 0.731, 0.3302, 0.731, 0.3256, 0.7209, 0.2888, 0.7393, 0.2916, 0.7457, 0.2846, 0.2868, 0.2839, 0.2871, 0.2871, 0.2976, 0.2892, 0.2968, 0.2871, 0.2976, 0.285, 0.2982, 0.2888, 0.3204, 0.2939, 0.3193, 0.2939, 0.3193, 0.2888, 0.3204, 0.2944, 0.3531, 0.3036, 0.3508, 0.3036, 0.3508, 0.2944, 0.3531, 0.3006, 0.3895, 0.3145, 0.3861, 0.3145, 0.3861, 0.3006, 0.3895, 0.3068, 0.4265, 0.3256, 0.422, 0.3256, 0.422, 0.3068, 0.4265, 0.3133, 0.4648, 0.3368, 0.4591, 0.3368, 0.4591, 0.3133, 0.4648, 0.3203, 0.5083, 0.3495, 0.5017, 0.3495, 0.5017, 0.3203, 0.5083, 0.3285, 0.5616, 0.3645, 0.5542, 0.4325, 0.6623, 0.4196, 0.6416, 0.3867, 0.6645, 0.3973, 0.6816, 0.3973, 0.6816, 0.3867, 0.6645, 0.354, 0.6878, 0.3622, 0.7011, 0.3622, 0.7011, 0.354, 0.6878, 0.3201, 0.7115, 0.3256, 0.7209, 0.3256, 0.7209, 0.3201, 0.7115, 0.2854, 0.7334, 0.2888, 0.7393, 0.2839, 0.2871, 0.2831, 0.2873, 0.285, 0.2982, 0.2871, 0.2976, 0.285, 0.2982, 0.2827, 0.2984, 0.2836, 0.3211, 0.2888, 0.3204, 0.2888, 0.3204, 0.2836, 0.3211, 0.2849, 0.354, 0.2944, 0.3531, 0.2944, 0.3531, 0.2849, 0.354, 0.2863, 0.3909, 0.3006, 0.3895, 0.3006, 0.3895, 0.2863, 0.3909, 0.2877, 0.4284, 0.3068, 0.4265, 0.3068, 0.4265, 0.2877, 0.4284, 0.2892, 0.4674, 0.3133, 0.4648, 0.3133, 0.4648, 0.2892, 0.4674, 0.2906, 0.5114, 0.3203, 0.5083, 0.3203, 0.5083, 0.2906, 0.5114, 0.2925, 0.5642, 0.3285, 0.5616, 0.4196, 0.6416, 0.4046, 0.6223, 0.3741, 0.6487, 0.3867, 0.6645, 0.3867, 0.6645, 0.3741, 0.6487, 0.3443, 0.6756, 0.354, 0.6878, 0.354, 0.6878, 0.3443, 0.6756, 0.3136, 0.7028, 0.3201, 0.7115, 0.3201, 0.7115, 0.3136, 0.7028, 0.2815, 0.7278, 0.2854, 0.7334, 0.2831, 0.2873, 0.2823, 0.2874, 0.2827, 0.2984, 0.285, 0.2982, 0.2827, 0.2984, 0.2805, 0.2982, 0.2784, 0.3209, 0.2836, 0.3211, 0.2836, 0.3211, 0.2784, 0.3209, 0.2754, 0.3538, 0.2849, 0.354, 0.2849, 0.354, 0.2754, 0.3538, 0.2719, 0.3905, 0.2863, 0.3909, 0.2863, 0.3909, 0.2719, 0.3905, 0.2684, 0.4279, 0.2877, 0.4284, 0.2877, 0.4284, 0.2684, 0.4279, 0.265, 0.4668, 0.2892, 0.4674, 0.2892, 0.4674, 0.265, 0.4668, 0.2607, 0.5104, 0.2906, 0.5114, 0.2906, 0.5114, 0.2607, 0.5104, 0.2565, 0.5642, 0.2925, 0.5642, 0.4046, 0.6223, 0.3877, 0.6046, 0.3597, 0.6341, 0.3741, 0.6487, 0.3741, 0.6487, 0.3597, 0.6341, 0.3332, 0.6647, 0.3443, 0.6756, 0.3443, 0.6756, 0.3332, 0.6647, 0.3064, 0.695, 0.3136, 0.7028, 0.3136, 0.7028, 0.3064, 0.695, 0.2771, 0.7226, 0.2815, 0.7278, 0.2823, 0.2874, 0.2815, 0.2873, 0.2805, 0.2982, 0.2827, 0.2984, 0.2805, 0.2982, 0.2784, 0.2978, 0.2733, 0.3201, 0.2784, 0.3209, 0.2784, 0.3209, 0.2733, 0.3201, 0.266, 0.3523, 0.2754, 0.3538, 0.2754, 0.3538, 0.266, 0.3523, 0.2578, 0.3883, 0.2719, 0.3905, 0.2719, 0.3905, 0.2578, 0.3883, 0.2495, 0.4248, 0.2684, 0.4279, 0.2684, 0.4279, 0.2495, 0.4248, 0.2409, 0.463, 0.265, 0.4668, 0.265, 0.4668, 0.2409, 0.463, 0.2311, 0.5058, 0.2607, 0.5104, 0.2607, 0.5104, 0.2311, 0.5058, 0.2201, 0.5595, 0.2565, 0.5642, 0.1315, 0.5644, 0.1101, 0.5758, 0.1308, 0.6103, 0.1489, 0.6009, 0.1489, 0.6009, 0.1308, 0.6103, 0.1507, 0.6451, 0.1647, 0.6381, 0.1647, 0.6381, 0.1507, 0.6451, 0.1714, 0.6805, 0.1807, 0.6753, 0.1807, 0.6753, 0.1714, 0.6805, 0.194, 0.7141, 0.1999, 0.7105, 0.2815, 0.2873, 0.2807, 0.2872, 0.2784, 0.2978, 0.2805, 0.2982, 0.2784, 0.2978, 0.2762, 0.2973, 0.2683, 0.3186, 0.2733, 0.3201, 0.2733, 0.3201, 0.2683, 0.3186, 0.2569, 0.3496, 0.266, 0.3523, 0.266, 0.3523, 0.2569, 0.3496, 0.244, 0.3842, 0.2578, 0.3883, 0.2578, 0.3883, 0.244, 0.3842, 0.231, 0.4194, 0.2495, 0.4248, 0.2495, 0.4248, 0.231, 0.4194, 0.2175, 0.4562, 0.2409, 0.463, 0.2409, 0.463, 0.2175, 0.4562, 0.2022, 0.4975, 0.2311, 0.5058, 0.2311, 0.5058, 0.2022, 0.4975, 0.184, 0.5502, 0.2201, 0.5595, 0.1101, 0.5758, 0.08992, 0.5895, 0.1139, 0.6214, 0.1308, 0.6103, 0.1308, 0.6103, 0.1139, 0.6214, 0.1378, 0.6537, 0.1507, 0.6451, 0.1507, 0.6451, 0.1378, 0.6537, 0.1626, 0.6867, 0.1714, 0.6805, 0.1714, 0.6805, 0.1626, 0.6867, 0.1886, 0.7181, 0.194, 0.7141, 0.2807, 0.2872, 0.28, 0.287, 0.2762, 0.2973, 0.2784, 0.2978, 0.2762, 0.2973, 0.2742, 0.2963, 0.2636, 0.3165, 0.2683, 0.3186, 0.2683, 0.3186, 0.2636, 0.3165, 0.2482, 0.3457, 0.2569, 0.3496, 0.2569, 0.3496, 0.2482, 0.3457, 0.2309, 0.3783, 0.244, 0.3842, 0.244, 0.3842, 0.2309, 0.3783, 0.2134, 0.4115, 0.231, 0.4194, 0.231, 0.4194, 0.2134, 0.4115, 0.1951, 0.4463, 0.2175, 0.4562, 0.2175, 0.4562, 0.1951, 0.4463, 0.1745, 0.4852, 0.2022, 0.4975, 0.2022, 0.4975, 0.1745, 0.4852, 0.1489, 0.536, 0.184, 0.5502, 0.08992, 0.5895, 0.07129, 0.6051, 0.09857, 0.6343, 0.1139, 0.6214, 0.1139, 0.6214, 0.09857, 0.6343, 0.1258, 0.6636, 0.1378, 0.6537, 0.1378, 0.6537, 0.1258, 0.6636, 0.1543, 0.6938, 0.1626, 0.6867, 0.1626, 0.6867, 0.1543, 0.6938, 0.1835, 0.7228, 0.1886, 0.7181, 0.28, 0.287, 0.2793, 0.2867, 0.2742, 0.2963, 0.2762, 0.2973, 0.2742, 0.2963, 0.2723, 0.2952, 0.2591, 0.3138, 0.2636, 0.3165, 0.2636, 0.3165, 0.2591, 0.3138, 0.2401, 0.3407, 0.2482, 0.3457, 0.2482, 0.3457, 0.2401, 0.3407, 0.2187, 0.3708, 0.2309, 0.3783, 0.2309, 0.3783, 0.2187, 0.3708, 0.1969, 0.4014, 0.2134, 0.4115, 0.2134, 0.4115, 0.1969, 0.4014, 0.174, 0.4335, 0.1951, 0.4463, 0.1951, 0.4463, 0.174, 0.4335, 0.1488, 0.4691, 0.1745, 0.4852, 0.1745, 0.4852, 0.1488, 0.4691, 0.1151, 0.5168, 0.1489, 0.536, 0.07129, 0.6051, 0.05442, 0.6226, 0.08468, 0.6488, 0.09857, 0.6343, 0.09857, 0.6343, 0.08468, 0.6488, 0.115, 0.6749, 0.1258, 0.6636, 0.1258, 0.6636, 0.115, 0.6749, 0.1469, 0.702, 0.1543, 0.6938, 0.1543, 0.6938, 0.1469, 0.702, 0.1789, 0.7279, 0.1835, 0.7228, 0.2793, 0.2867, 0.2786, 0.2863, 0.2723, 0.2952, 0.2742, 0.2963, 0.2723, 0.2952, 0.2706, 0.2937, 0.2551, 0.3105, 0.2591, 0.3138, 0.2591, 0.3138, 0.2551, 0.3105, 0.2327, 0.3347, 0.2401, 0.3407, 0.2401, 0.3407, 0.2327, 0.3347, 0.2076, 0.3617, 0.2187, 0.3708, 0.2187, 0.3708, 0.2076, 0.3617, 0.1819, 0.3893, 0.1969, 0.4014, 0.1969, 0.4014, 0.1819, 0.3893, 0.155, 0.4178, 0.174, 0.4335, 0.174, 0.4335, 0.155, 0.4178, 0.125, 0.4502, 0.1488, 0.4691, 0.1488, 0.4691, 0.125, 0.4502, 0.08556, 0.4914, 0.1151, 0.5168, 0.05442, 0.6226, 0.03952, 0.6419, 0.07252, 0.6647, 0.08468, 0.6488, 0.08468, 0.6488, 0.07252, 0.6647, 0.1055, 0.6873, 0.115, 0.6749, 0.115, 0.6749, 0.1055, 0.6873, 0.1402, 0.7108, 0.1469, 0.702, 0.1469, 0.702, 0.1402, 0.7108, 0.1749, 0.7335, 0.1789, 0.7279, 0.2786, 0.2863, 0.278, 0.2858, 0.2706, 0.2937, 0.2723, 0.2952, 0.2706, 0.2937, 0.269, 0.2922, 0.2515, 0.3067, 0.2551, 0.3105, 0.2551, 0.3105, 0.2515, 0.3067, 0.2261, 0.3278, 0.2327, 0.3347, 0.2327, 0.3347, 0.2261, 0.3278, 0.1977, 0.3513, 0.2076, 0.3617, 0.2076, 0.3617, 0.1977, 0.3513, 0.1687, 0.3752, 0.1819, 0.3893, 0.1819, 0.3893, 0.1687, 0.3752, 0.1384, 0.3999, 0.155, 0.4178, 0.155, 0.4178, 0.1384, 0.3999, 0.1043, 0.428, 0.125, 0.4502, 0.125, 0.4502, 0.1043, 0.428, 0.06015, 0.4629, 0.08556, 0.4914, 0.03952, 0.6419, 0.02686, 0.6628, 0.06203, 0.6817, 0.07252, 0.6647, 0.07252, 0.6647, 0.06203, 0.6817, 0.09743, 0.7007, 0.1055, 0.6873, 0.1055, 0.6873, 0.09743, 0.7007, 0.1346, 0.7205, 0.1402, 0.7108, 0.1402, 0.7108, 0.1346, 0.7205, 0.1715, 0.7394, 0.1749, 0.7335, 0.278, 0.2858, 0.2774, 0.2852, 0.269, 0.2922, 0.2706, 0.2937, 0.269, 0.2922, 0.2678, 0.2904, 0.2485, 0.3025, 0.2515, 0.3067, 0.2515, 0.3067, 0.2485, 0.3025, 0.2205, 0.3201, 0.2261, 0.3278, 0.2261, 0.3278, 0.2205, 0.3201, 0.1893, 0.3396, 0.1977, 0.3513, 0.1977, 0.3513, 0.1893, 0.3396, 0.1576, 0.3595, 0.1687, 0.3752, 0.1687, 0.3752, 0.1576, 0.3595, 0.1243, 0.38, 0.1384, 0.3999, 0.1384, 0.3999, 0.1243, 0.38, 0.08677, 0.4033, 0.1043, 0.428, 0.1043, 0.428, 0.08677, 0.4033, 0.03895, 0.4317, 0.06015, 0.4629, 0.02686, 0.6628, 0.01649, 0.6848, 0.05359, 0.6998, 0.06203, 0.6817, 0.06203, 0.6817, 0.05359, 0.6998, 0.09076, 0.7149, 0.09743, 0.7007, 0.09743, 0.7007, 0.09076, 0.7149, 0.1299, 0.7306, 0.1346, 0.7205, 0.1346, 0.7205, 0.1299, 0.7306, 0.1687, 0.7457, 0.1715, 0.7394, 0.2774, 0.2852, 0.277, 0.2846, 0.2678, 0.2904, 0.269, 0.2922, 0.2678, 0.2904, 0.2667, 0.2884, 0.246, 0.2979, 0.2485, 0.3025, 0.2485, 0.3025, 0.246, 0.2979, 0.216, 0.3117, 0.2205, 0.3201, 0.2205, 0.3201, 0.216, 0.3117, 0.1825, 0.327, 0.1893, 0.3396, 0.1893, 0.3396, 0.1825, 0.327, 0.1485, 0.3425, 0.1576, 0.3595, 0.1576, 0.3595, 0.1485, 0.3425, 0.1129, 0.3584, 0.1243, 0.38, 0.1243, 0.38, 0.1129, 0.3584, 0.07277, 0.3766, 0.08677, 0.4033, 0.08677, 0.4033, 0.07277, 0.3766, 0.02216, 0.3983, 0.03895, 0.4317, 0.01649, 0.6848, 0.008601, 0.7078, 0.04701, 0.7187, 0.05359, 0.6998, 0.05359, 0.6998, 0.04701, 0.7187, 0.08569, 0.7298, 0.09076, 0.7149, 0.09076, 0.7149, 0.08569, 0.7298, 0.1264, 0.7413, 0.1299, 0.7306, 0.1299, 0.7306, 0.1264, 0.7413, 0.1665, 0.7523, 0.1687, 0.7457, 0.277, 0.2846, 0.2766, 0.2839, 0.2667, 0.2884, 0.2678, 0.2904, 0.2667, 0.2884, 0.2658, 0.2864, 0.2442, 0.2931, 0.246, 0.2979, 0.246, 0.2979, 0.2442, 0.2931, 0.2127, 0.3028, 0.216, 0.3117, 0.216, 0.3117, 0.2127, 0.3028, 0.1775, 0.3136, 0.1825, 0.327, 0.1825, 0.327, 0.1775, 0.3136, 0.1417, 0.3246, 0.1485, 0.3425, 0.1485, 0.3425, 0.1417, 0.3246, 0.1047, 0.3357, 0.1129, 0.3584, 0.1129, 0.3584, 0.1047, 0.3357, 0.06234, 0.3484, 0.07277, 0.3766, 0.07277, 0.3766, 0.06234, 0.3484, 0.01004, 0.3633, 0.02216, 0.3983, 0.008601, 0.7078, 0.003239, 0.7315, 0.04255, 0.7383, 0.04701, 0.7187, 0.04701, 0.7187, 0.04255, 0.7383, 0.08218, 0.7451, 0.08569, 0.7298, 0.08569, 0.7298, 0.08218, 0.7451, 0.1239, 0.7522, 0.1264, 0.7413, 0.1264, 0.7413, 0.1239, 0.7522, 0.165, 0.759, 0.1665, 0.7523, 0.2766, 0.2839, 0.2763, 0.2831, 0.2658, 0.2864, 0.2667, 0.2884, 0.2658, 0.2864, 0.2652, 0.2842, 0.243, 0.288, 0.2442, 0.2931, 0.2442, 0.2931, 0.243, 0.288, 0.2105, 0.2936, 0.2127, 0.3028, 0.2127, 0.3028, 0.2105, 0.2936, 0.1741, 0.2997, 0.1775, 0.3136, 0.1775, 0.3136, 0.1741, 0.2997, 0.1372, 0.3059, 0.1417, 0.3246, 0.1417, 0.3246, 0.1372, 0.3059, 0.09901, 0.3123, 0.1047, 0.3357, 0.1047, 0.3357, 0.09901, 0.3123, 0.05574, 0.3192, 0.06234, 0.3484, 0.06234, 0.3484, 0.05574, 0.3192, 0.002733, 0.3274, 0.01004, 0.3633, 0.003239, 0.7315, 0.000414, 0.7555, 0.04012, 0.7581, 0.04255, 0.7383, 0.04255, 0.7383, 0.04012, 0.7581, 0.08036, 0.7608, 0.08218, 0.7451, 0.08218, 0.7451, 0.08036, 0.7608, 0.1227, 0.7634, 0.1239, 0.7522, 0.1239, 0.7522, 0.1227, 0.7634, 0.1642, 0.7658, 0.165, 0.759, 0.2763, 0.2831, 0.2762, 0.2824, 0.2652, 0.2842, 0.2658, 0.2864, 0.2652, 0.2842, 0.2651, 0.282, 0.2424, 0.2829, 0.243, 0.288, 0.243, 0.288, 0.2424, 0.2829, 0.2095, 0.2841, 0.2105, 0.2936, 0.2105, 0.2936, 0.2095, 0.2841, 0.1727, 0.2855, 0.1741, 0.2997, 0.1741, 0.2997, 0.1727, 0.2855, 0.1353, 0.2868, 0.1372, 0.3059, 0.1372, 0.3059, 0.1353, 0.2868, 0.09648, 0.2883, 0.09901, 0.3123, 0.09901, 0.3123, 0.09648, 0.2883, 0.05264, 0.2896, 0.05574, 0.3192, 0.05574, 0.3192, 0.05264, 0.2896, 0.0001013, 0.2916, 0.002733, 0.3274, 0.000414, 0.7555, 0.0001013, 0.7797, 0.03994, 0.7782, 0.04012, 0.7581, 0.04012, 0.7581, 0.03994, 0.7782, 0.08016, 0.7765, 0.08036, 0.7608, 0.08036, 0.7608, 0.08016, 0.7765, 0.1225, 0.7747, 0.1227, 0.7634, 0.1227, 0.7634, 0.1225, 0.7747, 0.1642, 0.7728, 0.1642, 0.7658, 0.2762, 0.2824, 0.2761, 0.2816, 0.2651, 0.282, 0.2652, 0.2842, 0.2651, 0.282, 0.2652, 0.2798, 0.2426, 0.2777, 0.2424, 0.2829, 0.2424, 0.2829, 0.2426, 0.2777, 0.2098, 0.2746, 0.2095, 0.2841, 0.2095, 0.2841, 0.2098, 0.2746, 0.1731, 0.2712, 0.1727, 0.2855, 0.1727, 0.2855, 0.1731, 0.2712, 0.1359, 0.2676, 0.1353, 0.2868, 0.1353, 0.2868, 0.1359, 0.2676, 0.09712, 0.2642, 0.09648, 0.2883, 0.09648, 0.2883, 0.09712, 0.2642, 0.05364, 0.2599, 0.05264, 0.2896, 0.05264, 0.2896, 0.05364, 0.2599, 0.0001323, 0.2557, 0.0001013, 0.2916, 0.0001013, 0.7797, 0.002335, 0.8039, 0.0418, 0.7981, 0.03994, 0.7782, 0.03994, 0.7782, 0.0418, 0.7981, 0.08167, 0.7922, 0.08016, 0.7765, 0.08016, 0.7765, 0.08167, 0.7922, 0.1237, 0.7859, 0.1225, 0.7747, 0.1225, 0.7747, 0.1237, 0.7859, 0.1649, 0.7796, 0.1642, 0.7728, 0.2761, 0.2816, 0.2761, 0.2808, 0.2652, 0.2798, 0.2651, 0.282, 0.2652, 0.2798, 0.2657, 0.2776, 0.2434, 0.2726, 0.2426, 0.2777, 0.2426, 0.2777, 0.2434, 0.2726, 0.2112, 0.2652, 0.2098, 0.2746, 0.2098, 0.2746, 0.2112, 0.2652, 0.1754, 0.257, 0.1731, 0.2712, 0.1731, 0.2712, 0.1754, 0.257, 0.139, 0.2487, 0.1359, 0.2676, 0.1359, 0.2676, 0.139, 0.2487, 0.1009, 0.2402, 0.09712, 0.2642, 0.09712, 0.2642, 0.1009, 0.2402, 0.05821, 0.2305, 0.05364, 0.2599, 0.05364, 0.2599, 0.05821, 0.2305, 0.004728, 0.2195, 0.0001323, 0.2557, 0.002335, 0.8039, 0.007119, 0.8277, 0.04583, 0.8177, 0.0418, 0.7981, 0.0418, 0.7981, 0.04583, 0.8177, 0.08478, 0.8077, 0.08167, 0.7922, 0.08167, 0.7922, 0.08478, 0.8077, 0.1259, 0.797, 0.1237, 0.7859, 0.1237, 0.7859, 0.1259, 0.797, 0.1663, 0.7864, 0.1649, 0.7796, 0.2761, 0.2808, 0.2762, 0.2801, 0.2657, 0.2776, 0.2652, 0.2798, 0.2657, 0.2776, 0.2662, 0.2755, 0.2449, 0.2676, 0.2434, 0.2726, 0.2434, 0.2726, 0.2449, 0.2676, 0.214, 0.2561, 0.2112, 0.2652, 0.2112, 0.2652, 0.214, 0.2561, 0.1795, 0.2433, 0.1754, 0.257, 0.1754, 0.257, 0.1795, 0.2433, 0.1443, 0.2303, 0.139, 0.2487, 0.139, 0.2487, 0.1443, 0.2303, 0.1077, 0.2169, 0.1009, 0.2402, 0.1009, 0.2402, 0.1077, 0.2169, 0.06654, 0.2016, 0.05821, 0.2305, 0.05821, 0.2305, 0.06654, 0.2016, 0.01405, 0.1835, 0.004728, 0.2195, 0.007119, 0.8277, 0.01443, 0.8508, 0.05176, 0.8368, 0.04583, 0.8177, 0.04583, 0.8177, 0.05176, 0.8368, 0.08957, 0.8227, 0.08478, 0.8077, 0.08478, 0.8077, 0.08957, 0.8227, 0.1293, 0.8077, 0.1259, 0.797, 0.1259, 0.797, 0.1293, 0.8077, 0.1684, 0.793, 0.1663, 0.7864, 0.2762, 0.2801, 0.2765, 0.2793, 0.2662, 0.2755, 0.2657, 0.2776, 0.2662, 0.2755, 0.2672, 0.2735, 0.247, 0.2628, 0.2449, 0.2676, 0.2449, 0.2676, 0.247, 0.2628, 0.2178, 0.2474, 0.214, 0.2561, 0.214, 0.2561, 0.2178, 0.2474, 0.1853, 0.2302, 0.1795, 0.2433, 0.1795, 0.2433, 0.1853, 0.2302, 0.1522, 0.2128, 0.1443, 0.2303, 0.1443, 0.2303, 0.1522, 0.2128, 0.1175, 0.1945, 0.1077, 0.2169, 0.1077, 0.2169, 0.1175, 0.1945, 0.07873, 0.174, 0.06654, 0.2016, 0.06654, 0.2016, 0.07873, 0.174, 0.02818, 0.1485, 0.01405, 0.1835, 0.01443, 0.8508, 0.02408, 0.873, 0.05981, 0.8552, 0.05176, 0.8368, 0.05176, 0.8368, 0.05981, 0.8552, 0.09585, 0.8372, 0.08957, 0.8227, 0.08957, 0.8227, 0.09585, 0.8372, 0.1338, 0.8181, 0.1293, 0.8077, 0.1293, 0.8077, 0.1338, 0.8181, 0.1712, 0.7993, 0.1684, 0.793, 0.2765, 0.2793, 0.2768, 0.2786, 0.2672, 0.2735, 0.2662, 0.2755, 0.2672, 0.2735, 0.2683, 0.2716, 0.2497, 0.2584, 0.247, 0.2628, 0.247, 0.2628, 0.2497, 0.2584, 0.2229, 0.2394, 0.2178, 0.2474, 0.2178, 0.2474, 0.2229, 0.2394, 0.1928, 0.218, 0.1853, 0.2302, 0.1853, 0.2302, 0.1928, 0.218, 0.1622, 0.1964, 0.1522, 0.2128, 0.1522, 0.2128, 0.1622, 0.1964, 0.1302, 0.1735, 0.1175, 0.1945, 0.1175, 0.1945, 0.1302, 0.1735, 0.09481, 0.1484, 0.07873, 0.174, 0.07873, 0.174, 0.09481, 0.1484, 0.04726, 0.1148, 0.02818, 0.1485, 0.02408, 0.873, 0.03602, 0.8941, 0.06969, 0.8726, 0.05981, 0.8552, 0.05981, 0.8552, 0.06969, 0.8726, 0.1037, 0.8509, 0.09585, 0.8372, 0.09585, 0.8372, 0.1037, 0.8509, 0.1395, 0.8279, 0.1338, 0.8181, 0.1338, 0.8181, 0.1395, 0.8279, 0.1746, 0.8053, 0.1712, 0.7993, 0.2768, 0.2786, 0.2772, 0.2779, 0.2683, 0.2716, 0.2672, 0.2735, 0.2683, 0.2716, 0.2698, 0.2699, 0.253, 0.2544, 0.2497, 0.2584, 0.2497, 0.2584, 0.253, 0.2544, 0.2288, 0.232, 0.2229, 0.2394, 0.2229, 0.2394, 0.2288, 0.232, 0.2018, 0.2069, 0.1928, 0.218, 0.1928, 0.218, 0.2018, 0.2069, 0.1744, 0.1814, 0.1622, 0.1964, 0.1622, 0.1964, 0.1744, 0.1814, 0.1459, 0.1546, 0.1302, 0.1735, 0.1302, 0.1735, 0.1459, 0.1546, 0.1136, 0.1247, 0.09481, 0.1484, 0.09481, 0.1484, 0.1136, 0.1247, 0.07251, 0.08541, 0.04726, 0.1148, 0.03602, 0.8941, 0.05015, 0.9138, 0.08142, 0.8889, 0.06969, 0.8726, 0.06969, 0.8726, 0.08142, 0.8889, 0.1128, 0.8637, 0.1037, 0.8509, 0.1037, 0.8509, 0.1128, 0.8637, 0.146, 0.8372, 0.1395, 0.8279, 0.1395, 0.8279, 0.146, 0.8372, 0.1787, 0.8109, 0.1746, 0.8053, 0.2772, 0.2779, 0.2778, 0.2773, 0.2698, 0.2699, 0.2683, 0.2716, 0.2698, 0.2699, 0.2713, 0.2683, 0.2568, 0.2508, 0.253, 0.2544, 0.253, 0.2544, 0.2568, 0.2508, 0.2357, 0.2255, 0.2288, 0.232, 0.2288, 0.232, 0.2357, 0.2255, 0.2123, 0.1971, 0.2018, 0.2069, 0.2018, 0.2069, 0.2123, 0.1971, 0.1884, 0.1682, 0.1744, 0.1814, 0.1744, 0.1814, 0.1884, 0.1682, 0.1638, 0.138, 0.1459, 0.1546, 0.1459, 0.1546, 0.1638, 0.138, 0.1357, 0.104, 0.1136, 0.1247, 0.1136, 0.1247, 0.1357, 0.104, 0.1009, 0.06008, 0.07251, 0.08541, 0.05015, 0.9138, 0.06631, 0.932, 0.09468, 0.9039, 0.08142, 0.8889, 0.08142, 0.8889, 0.09468, 0.9039, 0.1234, 0.8755, 0.1128, 0.8637, 0.1128, 0.8637, 0.1234, 0.8755, 0.1536, 0.8456, 0.146, 0.8372, 0.146, 0.8372, 0.1536, 0.8456, 0.1833, 0.8161, 0.1787, 0.8109, 0.2778, 0.2773, 0.2783, 0.2768, 0.2713, 0.2683, 0.2698, 0.2699, 0.2713, 0.2683, 0.2731, 0.2671, 0.261, 0.2478, 0.2568, 0.2508, 0.2568, 0.2508, 0.261, 0.2478, 0.2434, 0.2199, 0.2357, 0.2255, 0.2357, 0.2255, 0.2434, 0.2199, 0.2239, 0.1887, 0.2123, 0.1971, 0.2123, 0.1971, 0.2239, 0.1887, 0.2041, 0.1571, 0.1884, 0.1682, 0.1884, 0.1682, 0.2041, 0.1571, 0.1836, 0.1239, 0.1638, 0.138, 0.1638, 0.138, 0.1836, 0.1239, 0.1604, 0.08656, 0.1357, 0.104, 0.1357, 0.104, 0.1604, 0.08656, 0.132, 0.03892, 0.1009, 0.06008, 0.06631, 0.932, 0.08427, 0.9483, 0.1096, 0.9173, 0.09468, 0.9039, 0.09468, 0.9039, 0.1096, 0.9173, 0.135, 0.8861, 0.1234, 0.8755, 0.1234, 0.8755, 0.135, 0.8861, 0.162, 0.8532, 0.1536, 0.8456, 0.1536, 0.8456, 0.162, 0.8532, 0.1884, 0.8207, 0.1833, 0.8161, 0.2783, 0.2768, 0.279, 0.2763, 0.2731, 0.2671, 0.2713, 0.2683, 0.2731, 0.2671, 0.2751, 0.266, 0.2655, 0.2453, 0.261, 0.2478, 0.261, 0.2478, 0.2655, 0.2453, 0.2518, 0.2154, 0.2434, 0.2199, 0.2434, 0.2199, 0.2518, 0.2154, 0.2365, 0.1819, 0.2239, 0.1887, 0.2239, 0.1887, 0.2365, 0.1819, 0.2209, 0.148, 0.2041, 0.1571, 0.2041, 0.1571, 0.2209, 0.148, 0.2051, 0.1126, 0.1836, 0.1239, 0.1836, 0.1239, 0.2051, 0.1126, 0.187, 0.07258, 0.1604, 0.08656, 0.1604, 0.08656, 0.187, 0.07258, 0.1652, 0.02217, 0.132, 0.03892, 0.08427, 0.9483, 0.1039, 0.9626, 0.1257, 0.9292, 0.1096, 0.9173, 0.1096, 0.9173, 0.1257, 0.9292, 0.1478, 0.8954, 0.135, 0.8861, 0.135, 0.8861, 0.1478, 0.8954, 0.1711, 0.8598, 0.162, 0.8532, 0.162, 0.8532, 0.1711, 0.8598, 0.194, 0.8249, 0.1884, 0.8207, 0.279, 0.2763, 0.2797, 0.2759, 0.2751, 0.266, 0.2731, 0.2671, 0.2751, 0.266, 0.2771, 0.2651, 0.2704, 0.2435, 0.2655, 0.2453, 0.2655, 0.2453, 0.2704, 0.2435, 0.2607, 0.212, 0.2518, 0.2154, 0.2518, 0.2154, 0.2607, 0.212, 0.2498, 0.1769, 0.2365, 0.1819, 0.2365, 0.1819, 0.2498, 0.1769, 0.2388, 0.1412, 0.2209, 0.148, 0.2209, 0.148, 0.2388, 0.1412, 0.2277, 0.1043, 0.2051, 0.1126, 0.2051, 0.1126, 0.2277, 0.1043, 0.215, 0.06215, 0.187, 0.07258, 0.187, 0.07258, 0.215, 0.06215, 0.2001, 0.01006, 0.1652, 0.02217, 0.1039, 0.9626, 0.1249, 0.9748, 0.143, 0.9393, 0.1257, 0.9292, 0.1257, 0.9292, 0.143, 0.9393, 0.1614, 0.9034, 0.1478, 0.8954, 0.1478, 0.8954, 0.1614, 0.9034, 0.1809, 0.8655, 0.1711, 0.8598, 0.1711, 0.8598, 0.1809, 0.8655, 0.2, 0.8284, 0.194, 0.8249, 0.2797, 0.2759, 0.2804, 0.2756, 0.2771, 0.2651, 0.2751, 0.266, 0.2771, 0.2651, 0.2793, 0.2645, 0.2754, 0.2423, 0.2704, 0.2435, 0.2704, 0.2435, 0.2754, 0.2423, 0.2699, 0.2098, 0.2607, 0.212, 0.2607, 0.212, 0.2699, 0.2098, 0.2637, 0.1735, 0.2498, 0.1769, 0.2498, 0.1769, 0.2637, 0.1735, 0.2574, 0.1367, 0.2388, 0.1412, 0.2388, 0.1412, 0.2574, 0.1367, 0.251, 0.09865, 0.2277, 0.1043, 0.2277, 0.1043, 0.251, 0.09865, 0.2441, 0.05554, 0.215, 0.06215, 0.215, 0.06215, 0.2441, 0.05554, 0.2359, 0.002754, 0.2001, 0.01006, 0.1249, 0.9748, 0.1469, 0.9846, 0.1613, 0.9475, 0.143, 0.9393, 0.143, 0.9393, 0.1613, 0.9475, 0.1759, 0.9098, 0.1614, 0.9034, 0.1614, 0.9034, 0.1759, 0.9098, 0.1912, 0.8701, 0.1809, 0.8655, 0.1809, 0.8655, 0.1912, 0.8701, 0.2063, 0.8312, 0.2, 0.8284, 0.2804, 0.2756, 0.2812, 0.2754, 0.2793, 0.2645, 0.2771, 0.2651, 0.2793, 0.2645, 0.2815, 0.2643, 0.2806, 0.2417, 0.2754, 0.2423, 0.2754, 0.2423, 0.2806, 0.2417, 0.2793, 0.2088, 0.2699, 0.2098, 0.2699, 0.2098, 0.2793, 0.2088, 0.2779, 0.1721, 0.2637, 0.1735, 0.2637, 0.1735, 0.2779, 0.1721, 0.2765, 0.1348, 0.2574, 0.1367, 0.2574, 0.1367, 0.2765, 0.1348, 0.2749, 0.09609, 0.251, 0.09865, 0.251, 0.09865, 0.2749, 0.09609, 0.2735, 0.05242, 0.2441, 0.05554, 0.2441, 0.05554, 0.2735, 0.05242, 0.2715, 0.0001013, 0.2359, 0.002754, 0.1469, 0.9846, 0.1699, 0.9922, 0.1804, 0.9537, 0.1613, 0.9475, 0.1613, 0.9475, 0.1804, 0.9537, 0.1909, 0.9148, 0.1759, 0.9098, 0.1759, 0.9098, 0.1909, 0.9148, 0.202, 0.8737, 0.1912, 0.8701, 0.1912, 0.8701, 0.202, 0.8737, 0.2128, 0.8333, 0.2063, 0.8312, 0.2812, 0.2754, 0.2819, 0.2753, 0.2815, 0.2643, 0.2793, 0.2645, 0.2815, 0.2643, 0.2837, 0.2645, 0.2858, 0.2418, 0.2806, 0.2417, 0.2806, 0.2417, 0.2858, 0.2418, 0.2888, 0.209, 0.2793, 0.2088, 0.2793, 0.2088, 0.2888, 0.209, 0.2922, 0.1725, 0.2779, 0.1721, 0.2779, 0.1721, 0.2922, 0.1725, 0.2956, 0.1353, 0.2765, 0.1348, 0.2765, 0.1348, 0.2956, 0.1353, 0.299, 0.09668, 0.2749, 0.09609, 0.2749, 0.09609, 0.299, 0.09668, 0.3031, 0.05337, 0.2735, 0.05242, 0.2735, 0.05242, 0.3031, 0.05337, 0.3073, 0.0001013, 0.2715, 0.0001013, 0.1699, 0.9922, 0.1936, 0.9973, 0.2, 0.9579, 0.1804, 0.9537, 0.1804, 0.9537, 0.2, 0.9579, 0.2063, 0.9181, 0.1909, 0.9148, 0.1909, 0.9148, 0.2063, 0.9181, 0.213, 0.876, 0.202, 0.8737, 0.202, 0.8737, 0.213, 0.876, 0.2196, 0.8347, 0.2128, 0.8333, 0.2819, 0.2753, 0.2827, 0.2754, 0.2837, 0.2645, 0.2815, 0.2643, 0.2837, 0.2645, 0.2859, 0.2649, 0.2909, 0.2426, 0.2858, 0.2418, 0.2858, 0.2418, 0.2909, 0.2426, 0.2982, 0.2105, 0.2888, 0.209, 0.2888, 0.209, 0.2982, 0.2105, 0.3063, 0.1747, 0.2922, 0.1725, 0.2922, 0.1725, 0.3063, 0.1747, 0.3145, 0.1384, 0.2956, 0.1353, 0.2956, 0.1353, 0.3145, 0.1384, 0.3229, 0.1004, 0.299, 0.09668, 0.299, 0.09668, 0.3229, 0.1004, 0.3325, 0.05787, 0.3031, 0.05337, 0.3031, 0.05337, 0.3325, 0.05787, 0.3433, 0.004643, 0.3073, 0.0001013, 0.1936, 0.9973, 0.2177, 0.9999, 0.2199, 0.96, 0.2, 0.9579, 0.2, 0.9579, 0.2199, 0.96, 0.2221, 0.9198, 0.2063, 0.9181, 0.2063, 0.9181, 0.2221, 0.9198, 0.2243, 0.8772, 0.213, 0.876, 0.213, 0.876, 0.2243, 0.8772, 0.2265, 0.8355, 0.2196, 0.8347, 0.2827, 0.2754, 0.2835, 0.2755, 0.2859, 0.2649, 0.2837, 0.2645, 0.2859, 0.2649, 0.288, 0.2654, 0.2959, 0.2441, 0.2909, 0.2426, 0.2909, 0.2426, 0.2959, 0.2441, 0.3073, 0.2132, 0.2982, 0.2105, 0.2982, 0.2105, 0.3073, 0.2132, 0.32, 0.1787, 0.3063, 0.1747, 0.3063, 0.1747, 0.32, 0.1787, 0.3329, 0.1436, 0.3145, 0.1384, 0.3145, 0.1384, 0.3329, 0.1436, 0.3461, 0.1071, 0.3229, 0.1004, 0.3229, 0.1004, 0.3461, 0.1071, 0.3612, 0.0661, 0.3325, 0.05787, 0.3325, 0.05787, 0.3612, 0.0661, 0.3791, 0.01388, 0.3433, 0.004643, 0.2177, 0.9999, 0.242, 0.9999, 0.2399, 0.9601, 0.2199, 0.96, 0.2199, 0.96, 0.2399, 0.9601, 0.2378, 0.9197, 0.2221, 0.9198, 0.2221, 0.9198, 0.2378, 0.9197, 0.2356, 0.8773, 0.2243, 0.8772, 0.2243, 0.8772, 0.2356, 0.8773, 0.2334, 0.8355, 0.2265, 0.8355, 0.2835, 0.2755, 0.2842, 0.2757, 0.288, 0.2654, 0.2859, 0.2649, 0.288, 0.2654, 0.29, 0.2664, 0.3006, 0.2462, 0.2959, 0.2441, 0.2959, 0.2441, 0.3006, 0.2462, 0.3159, 0.2171, 0.3073, 0.2132, 0.3073, 0.2132, 0.3159, 0.2171, 0.333, 0.1845, 0.32, 0.1787, 0.32, 0.1787, 0.333, 0.1845, 0.3503, 0.1515, 0.3329, 0.1436, 0.3329, 0.1436, 0.3503, 0.1515, 0.3684, 0.1168, 0.3461, 0.1071, 0.3461, 0.1071, 0.3684, 0.1168, 0.3887, 0.07816, 0.3612, 0.0661, 0.3612, 0.0661, 0.3887, 0.07816, 0.4139, 0.02788, 0.3791, 0.01388, 0.242, 0.9999, 0.266, 0.9974, 0.2599, 0.958, 0.2399, 0.9601, 0.2399, 0.9601, 0.2599, 0.958, 0.2536, 0.9181, 0.2378, 0.9197, 0.2378, 0.9197, 0.2536, 0.9181, 0.2469, 0.8761, 0.2356, 0.8773, 0.2356, 0.8773, 0.2469, 0.8761, 0.2403, 0.8347, 0.2334, 0.8355, 0.2842, 0.2757, 0.285, 0.276, 0.29, 0.2664, 0.288, 0.2654, 0.29, 0.2664, 0.2919, 0.2675, 0.305, 0.249, 0.3006, 0.2462, 0.3006, 0.2462, 0.305, 0.249, 0.324, 0.222, 0.3159, 0.2171, 0.3159, 0.2171, 0.324, 0.222, 0.3452, 0.192, 0.333, 0.1845, 0.333, 0.1845, 0.3452, 0.192, 0.3668, 0.1614, 0.3503, 0.1515, 0.3503, 0.1515, 0.3668, 0.1614, 0.3894, 0.1294, 0.3684, 0.1168, 0.3684, 0.1168, 0.3894, 0.1294, 0.4142, 0.09405, 0.3887, 0.07816, 0.3887, 0.07816, 0.4142, 0.09405, 0.4474, 0.04678, 0.4139, 0.02788, 0.266, 0.9974, 0.2898, 0.9924, 0.2795, 0.9538, 0.2599, 0.958, 0.2599, 0.958, 0.2795, 0.9538, 0.269, 0.9148, 0.2536, 0.9181, 0.2536, 0.9181, 0.269, 0.9148, 0.258, 0.8737, 0.2469, 0.8761, 0.2469, 0.8761, 0.258, 0.8737, 0.2471, 0.8333, 0.2403, 0.8347, 0.285, 0.276, 0.2856, 0.2764, 0.2919, 0.2675, 0.29, 0.2664, 0.2919, 0.2675, 0.2936, 0.269, 0.3091, 0.2522, 0.305, 0.249, 0.305, 0.249, 0.3091, 0.2522, 0.3314, 0.228, 0.324, 0.222, 0.324, 0.222, 0.3314, 0.228, 0.3564, 0.201, 0.3452, 0.192, 0.3452, 0.192, 0.3564, 0.201, 0.3817, 0.1734, 0.3668, 0.1614, 0.3668, 0.1614, 0.3817, 0.1734, 0.4083, 0.1449, 0.3894, 0.1294, 0.3894, 0.1294, 0.4083, 0.1449, 0.4378, 0.1127, 0.4142, 0.09405, 0.4142, 0.09405, 0.4378, 0.1127, 0.4766, 0.07175, 0.4474, 0.04678, 0.2898, 0.9924, 0.3129, 0.9849, 0.2985, 0.9475, 0.2795, 0.9538, 0.2795, 0.9538, 0.2985, 0.9475, 0.284, 0.9099, 0.269, 0.9148, 0.269, 0.9148, 0.284, 0.9099, 0.2688, 0.8703, 0.258, 0.8737, 0.258, 0.8737, 0.2688, 0.8703, 0.2537, 0.8311, 0.2471, 0.8333, 0.2856, 0.2764, 0.2862, 0.2769, 0.2936, 0.269, 0.2919, 0.2675, 0.2936, 0.269, 0.2952, 0.2705, 0.3126, 0.256, 0.3091, 0.2522, 0.3091, 0.2522, 0.3126, 0.256, 0.338, 0.2349, 0.3314, 0.228, 0.3314, 0.228, 0.338, 0.2349, 0.3662, 0.2113, 0.3564, 0.201, 0.3564, 0.201, 0.3662, 0.2113, 0.395, 0.1873, 0.3817, 0.1734, 0.3817, 0.1734, 0.395, 0.1873, 0.425, 0.1626, 0.4083, 0.1449, 0.4083, 0.1449, 0.425, 0.1626, 0.4585, 0.1345, 0.4378, 0.1127, 0.4378, 0.1127, 0.4585, 0.1345, 0.5017, 0.09977, 0.4766, 0.07175, 0.3129, 0.9849, 0.335, 0.975, 0.3168, 0.9394, 0.2985, 0.9475, 0.2985, 0.9475, 0.3168, 0.9394, 0.2984, 0.9035, 0.284, 0.9099, 0.284, 0.9099, 0.2984, 0.9035, 0.2791, 0.8656, 0.2688, 0.8703, 0.2688, 0.8703, 0.2791, 0.8656, 0.26, 0.8283, 0.2537, 0.8311, 0.2862, 0.2769, 0.2868, 0.2775, 0.2952, 0.2705, 0.2936, 0.269, 0.2952, 0.2705, 0.2964, 0.2723, 0.3157, 0.2602, 0.3126, 0.256, 0.3126, 0.256, 0.3157, 0.2602, 0.3436, 0.2426, 0.338, 0.2349, 0.338, 0.2349, 0.3436, 0.2426, 0.3746, 0.2229, 0.3662, 0.2113, 0.3662, 0.2113, 0.3746, 0.2229, 0.4062, 0.2029, 0.395, 0.1873, 0.395, 0.1873, 0.4062, 0.2029, 0.4392, 0.1822, 0.425, 0.1626, 0.425, 0.1626, 0.4392, 0.1822, 0.4761, 0.1588, 0.4585, 0.1345, 0.4585, 0.1345, 0.4761, 0.1588, 0.5227, 0.1304, 0.5017, 0.09977, 0.335, 0.975, 0.356, 0.9628, 0.3342, 0.9293, 0.3168, 0.9394, 0.3168, 0.9394, 0.3342, 0.9293, 0.3121, 0.8956, 0.2984, 0.9035, 0.2984, 0.9035, 0.3121, 0.8956, 0.2889, 0.8599, 0.2791, 0.8656, 0.2791, 0.8656, 0.2889, 0.8599, 0.266, 0.8248, 0.26, 0.8283, 0.2868, 0.2775, 0.2872, 0.2781, 0.2964, 0.2723, 0.2952, 0.2705, 0.2964, 0.2723, 0.2975, 0.2742, 0.3182, 0.2647, 0.3157, 0.2602, 0.3157, 0.2602, 0.3182, 0.2647, 0.3481, 0.2509, 0.3436, 0.2426, 0.3436, 0.2426, 0.3481, 0.2509, 0.3815, 0.2354, 0.3746, 0.2229, 0.3746, 0.2229, 0.3815, 0.2354, 0.4154, 0.2197, 0.4062, 0.2029, 0.4062, 0.2029, 0.4154, 0.2197, 0.4506, 0.2035, 0.4392, 0.1822, 0.4392, 0.1822, 0.4506, 0.2035, 0.4903, 0.185, 0.4761, 0.1588, 0.4761, 0.1588, 0.4903, 0.185, 0.5394, 0.1629, 0.5227, 0.1304, 0.356, 0.9628, 0.3756, 0.9484, 0.3504, 0.9175, 0.3342, 0.9293, 0.3342, 0.9293, 0.3504, 0.9175, 0.3249, 0.8862, 0.3121, 0.8956, 0.3121, 0.8956, 0.3249, 0.8862, 0.298, 0.8532, 0.2889, 0.8599, 0.2889, 0.8599, 0.298, 0.8532, 0.2716, 0.8208, 0.266, 0.8248, 0.2872, 0.2781, 0.2876, 0.2788, 0.2975, 0.2742, 0.2964, 0.2723, 0.2975, 0.2742, 0.2984, 0.2763, 0.32, 0.2696, 0.3182, 0.2647, 0.3182, 0.2647, 0.32, 0.2696, 0.3515, 0.2598, 0.3481, 0.2509, 0.3481, 0.2509, 0.3515, 0.2598, 0.3867, 0.2488, 0.3815, 0.2354, 0.3815, 0.2354, 0.3867, 0.2488, 0.4223, 0.2376, 0.4154, 0.2197, 0.4154, 0.2197, 0.4223, 0.2376, 0.4592, 0.226, 0.4506, 0.2035, 0.4506, 0.2035, 0.4592, 0.226, 0.5014, 0.2127, 0.4903, 0.185, 0.4903, 0.185, 0.5014, 0.2127, 0.5515, 0.1969, 0.5394, 0.1629, 0.3756, 0.9484, 0.3936, 0.9321, 0.3652, 0.904, 0.3504, 0.9175, 0.3504, 0.9175, 0.3652, 0.904, 0.3366, 0.8756, 0.3249, 0.8862, 0.3249, 0.8862, 0.3366, 0.8756, 0.3064, 0.8456, 0.298, 0.8532, 0.298, 0.8532, 0.3064, 0.8456, 0.2767, 0.8161, 0.2716, 0.8208, 0.2876, 0.2788, 0.2879, 0.2795, 0.2984, 0.2763, 0.2975, 0.2742, 0.2984, 0.2763, 0.299, 0.2784, 0.3212, 0.2746, 0.32, 0.2696, 0.32, 0.2696, 0.3212, 0.2746, 0.3538, 0.269, 0.3515, 0.2598, 0.3515, 0.2598, 0.3538, 0.269, 0.3901, 0.2627, 0.3867, 0.2488, 0.3867, 0.2488, 0.3901, 0.2627, 0.427, 0.2562, 0.4223, 0.2376, 0.4223, 0.2376, 0.427, 0.2562, 0.4651, 0.2493, 0.4592, 0.226, 0.4592, 0.226, 0.4651, 0.2493, 0.5083, 0.2417, 0.5014, 0.2127, 0.5014, 0.2127, 0.5083, 0.2417, 0.561, 0.2316, 0.5515, 0.1969, 0.3936, 0.9321, 0.4097, 0.9141, 0.3786, 0.8891, 0.3652, 0.904, 0.3652, 0.904, 0.3786, 0.8891, 0.3471, 0.8638, 0.3366, 0.8756, 0.3366, 0.8756, 0.3471, 0.8638, 0.3139, 0.8372, 0.3064, 0.8456, 0.3064, 0.8456, 0.3139, 0.8372, 0.2813, 0.811, 0.2767, 0.8161, 0.2879, 0.2795, 0.288, 0.2803, 0.299, 0.2784, 0.2984, 0.2763, 0.299, 0.2784, 0.2991, 0.2807, 0.3218, 0.2798, 0.3212, 0.2746, 0.3212, 0.2746, 0.3218, 0.2798, 0.3547, 0.2785, 0.3538, 0.269, 0.3538, 0.269, 0.3547, 0.2785, 0.3916, 0.2769, 0.3901, 0.2627, 0.3901, 0.2627, 0.3916, 0.2769, 0.429, 0.2753, 0.427, 0.2562, 0.427, 0.2562, 0.429, 0.2753, 0.4679, 0.2733, 0.4651, 0.2493, 0.4651, 0.2493, 0.4679, 0.2733, 0.5117, 0.2714, 0.5083, 0.2417, 0.5083, 0.2417, 0.5117, 0.2714, 0.5661, 0.2678, 0.561, 0.2316, 0.4097, 0.9141, 0.4239, 0.8944, 0.3903, 0.8728, 0.3786, 0.8891, 0.3786, 0.8891, 0.3903, 0.8728, 0.3563, 0.851, 0.3471, 0.8638, 0.3471, 0.8638, 0.3563, 0.851, 0.3205, 0.828, 0.3139, 0.8372, 0.3139, 0.8372, 0.3205, 0.828, 0.2854, 0.8054, 0.2813, 0.811, 0.288, 0.2803, 0.2881, 0.2811, 0.2991, 0.2807, 0.299, 0.2784, 0.2991, 0.2807, 0.299, 0.2829, 0.3217, 0.285, 0.3218, 0.2798, 0.3218, 0.2798, 0.3217, 0.285, 0.3545, 0.288, 0.3547, 0.2785, 0.3547, 0.2785, 0.3545, 0.288, 0.3913, 0.2913, 0.3916, 0.2769, 0.3916, 0.2769, 0.3913, 0.2913, 0.4286, 0.2945, 0.429, 0.2753, 0.429, 0.2753, 0.4286, 0.2945, 0.4676, 0.2976, 0.4679, 0.2733, 0.4679, 0.2733, 0.4676, 0.2976, 0.5114, 0.3013, 0.5117, 0.2714, 0.5117, 0.2714, 0.5114, 0.3013, 0.5664, 0.3048, 0.5661, 0.2678, 0.4239, 0.8944, 0.4359, 0.8733, 0.4002, 0.8553, 0.3903, 0.8728, 0.3903, 0.8728, 0.4002, 0.8553, 0.3641, 0.8373, 0.3563, 0.851, 0.3563, 0.851, 0.3641, 0.8373, 0.3261, 0.8182, 0.3205, 0.828, 0.3205, 0.828, 0.3261, 0.8182, 0.2888, 0.7994, 0.2854, 0.8054, 0.2881, 0.2811, 0.2881, 0.2819, 0.299, 0.2829, 0.2991, 0.2807, 0.299, 0.2829, 0.2986, 0.2851, 0.3209, 0.2901, 0.3217, 0.285, 0.3217, 0.285, 0.3209, 0.2901, 0.3531, 0.2974, 0.3545, 0.288, 0.3545, 0.288, 0.3531, 0.2974, 0.3891, 0.3054, 0.3913, 0.2913, 0.3913, 0.2913, 0.3891, 0.3054, 0.4257, 0.3135, 0.4286, 0.2945, 0.4286, 0.2945, 0.4257, 0.3135, 0.4641, 0.3218, 0.4676, 0.2976, 0.4676, 0.2976, 0.4641, 0.3218, 0.5072, 0.3312, 0.5114, 0.3013, 0.5114, 0.3013, 0.5072, 0.3312, 0.5619, 0.3419, 0.5664, 0.3048, 0.4359, 0.8733, 0.4457, 0.851, 0.4082, 0.8369, 0.4002, 0.8553, 0.4002, 0.8553, 0.4082, 0.8369, 0.3705, 0.8228, 0.3641, 0.8373, 0.3641, 0.8373, 0.3705, 0.8228, 0.3307, 0.8079, 0.3261, 0.8182, 0.3261, 0.8182, 0.3307, 0.8079, 0.2916, 0.793, 0.2888, 0.7994, 0.2881, 0.2819, 0.288, 0.2827, 0.2986, 0.2851, 0.299, 0.2829, 0.2986, 0.2851, 0.298, 0.2872, 0.3194, 0.2951, 0.3209, 0.2901, 0.3209, 0.2901, 0.3194, 0.2951, 0.3504, 0.3065, 0.3531, 0.2974, 0.3531, 0.2974, 0.3504, 0.3065, 0.385, 0.3192, 0.3891, 0.3054, 0.3891, 0.3054, 0.385, 0.3192, 0.4204, 0.3321, 0.4257, 0.3135, 0.4257, 0.3135, 0.4204, 0.3321, 0.4574, 0.3454, 0.4641, 0.3218, 0.4641, 0.3218, 0.4574, 0.3454, 0.4991, 0.3605, 0.5072, 0.3312, 0.5072, 0.3312, 0.4991, 0.3605, 0.5526, 0.3786, 0.5619, 0.3419, 0.4457, 0.851, 0.453, 0.8278, 0.4143, 0.8178, 0.4082, 0.8369, 0.4082, 0.8369, 0.4143, 0.8178, 0.3752, 0.8077, 0.3705, 0.8228, 0.3705, 0.8228, 0.3752, 0.8077, 0.3341, 0.7971, 0.3307, 0.8079, 0.3307, 0.8079, 0.3341, 0.7971, 0.2937, 0.7864, 0.2916, 0.793, 0.288, 0.2827, 0.2878, 0.2834, 0.298, 0.2872, 0.2986, 0.2851, 0.298, 0.2872, 0.2971, 0.2892, 0.3173, 0.2999, 0.3194, 0.2951, 0.3194, 0.2951, 0.3173, 0.2999, 0.3465, 0.3152, 0.3504, 0.3065, 0.3504, 0.3065, 0.3465, 0.3152, 0.3792, 0.3324, 0.385, 0.3192, 0.385, 0.3192, 0.3792, 0.3324, 0.4125, 0.3498, 0.4204, 0.3321, 0.4204, 0.3321, 0.4125, 0.3498, 0.4476, 0.368, 0.4574, 0.3454, 0.4574, 0.3454, 0.4476, 0.368, 0.4869, 0.3885, 0.4991, 0.3605, 0.4991, 0.3605, 0.4869, 0.3885, 0.5383, 0.4142, 0.5526, 0.3786, 0.453, 0.8278, 0.4578, 0.804, 0.4182, 0.7981, 0.4143, 0.8178, 0.4143, 0.8178, 0.4182, 0.7981, 0.3784, 0.7923, 0.3752, 0.8077, 0.3752, 0.8077, 0.3784, 0.7923, 0.3365, 0.786, 0.3341, 0.7971, 0.3341, 0.7971, 0.3365, 0.786, 0.2951, 0.7796, 0.2937, 0.7864, 0.2878, 0.2834, 0.2874, 0.2841, 0.2971, 0.2892, 0.298, 0.2872, 0.2971, 0.2892, 0.296, 0.2911, 0.3145, 0.3043, 0.3173, 0.2999, 0.3173, 0.2999, 0.3145, 0.3043, 0.3415, 0.3233, 0.3465, 0.3152, 0.3465, 0.3152, 0.3415, 0.3233, 0.3717, 0.3447, 0.3792, 0.3324, 0.3792, 0.3324, 0.3717, 0.3447, 0.4026, 0.3663, 0.4125, 0.3498, 0.4125, 0.3498, 0.4026, 0.3663, 0.4349, 0.3892, 0.4476, 0.368, 0.4476, 0.368, 0.4349, 0.3892, 0.4708, 0.4145, 0.4869, 0.3885, 0.4869, 0.3885, 0.4708, 0.4145, 0.519, 0.4484, 0.5383, 0.4142, 0.4578, 0.804, 0.4601, 0.7798, 0.4201, 0.7782, 0.4182, 0.7981, 0.4182, 0.7981, 0.4201, 0.7782, 0.3798, 0.7766, 0.3784, 0.7923, 0.3784, 0.7923, 0.3798, 0.7766, 0.3375, 0.7748, 0.3365, 0.786, 0.3365, 0.786, 0.3375, 0.7748, 0.2959, 0.7728, 0.2951, 0.7796, 0.2874, 0.2841, 0.287, 0.2848, 0.296, 0.2911, 0.2971, 0.2892])
me_circle.use_remesh_preserve_volume = False
me_circle.use_remesh_preserve_attributes = False
me_circle.use_mirror_vertex_groups = False
me_circle.update()

# ---- objects
ob_circle = bpy.data.objects.new('Circle', me_circle)

# ---- transforms, parenting, visibility, modifiers, constraints
ob_circle.location = (0.0, 0.0, 0.0)
ob_circle.rotation_euler = (1.571, -0.0, 0.0)
ob_circle.lineart.crease_threshold = 0.0

# ---- collection membership
col_collection_1.objects.link(ob_circle)

# ---- scene / render settings (as saved in the file)
scene.frame_start = 1; scene.frame_end = 250; scene.frame_set(1)
scene.render.engine = 'BLENDER_EEVEE_NEXT'
scene.render.resolution_percentage = 50
scene.render.dither_intensity = 0.0
scene.cycles.use_denoising = False
scene.cycles.samples = 128
scene.cycles.sampling_pattern = 'TABULATED_SOBOL'
scene.cycles.use_adaptive_sampling = False
scene.cycles.use_light_tree = False
scene.cycles.blur_glossy = 0.0
scene.cycles.sample_clamp_indirect = 0.0
scene.view_settings.view_transform = 'Standard'
bpy.context.view_layer.update()

# ---- added for rendering (the .blend has no active camera and no usable light): camera, sun
cam_auto = bpy.data.cameras.new('AutoCamera')
cam_auto.lens = 50.0
cam_auto.sensor_width = 36.0
cam_auto.clip_end = 1000.0
ob_auto_camera = bpy.data.objects.new('AutoCamera', cam_auto)
scene.collection.objects.link(ob_auto_camera)
ob_auto_camera.location = (4.48525, -5.3823, 3.5882)
ob_auto_camera.rotation_euler = (1.09748, -7.21219e-08, 0.694738)
scene.camera = ob_auto_camera
light_auto_sun = bpy.data.lights.new('AutoSun', 'SUN')
light_auto_sun.energy = 3.0
light_auto_sun.angle = 0.0523599
ob_auto_sun = bpy.data.objects.new('AutoSun', light_auto_sun)
scene.collection.objects.link(ob_auto_sun)
ob_auto_sun.rotation_euler = (0.872665, 0.174533, 0.523599)
bpy.context.view_layer.update()
